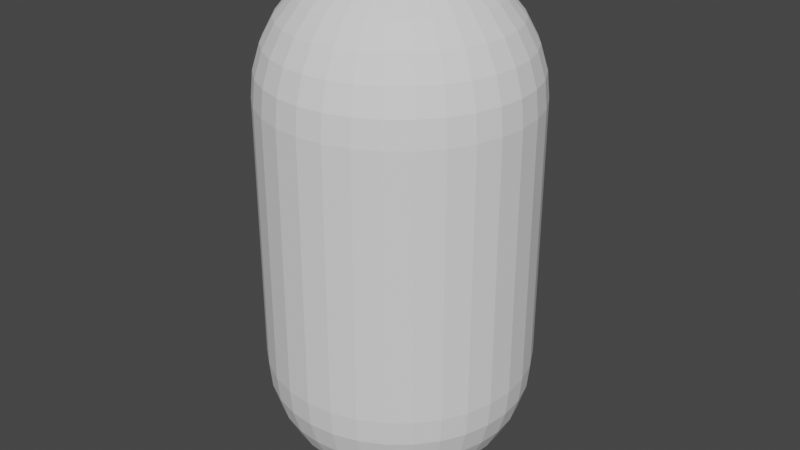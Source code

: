 # Source: Capsule.blend  (saved by Blender 2.81.16; exported with 4.5.12 LTS)
import bpy
from mathutils import Matrix  # noqa: F401  (used for matrix-valued properties, if any)

bpy.ops.wm.read_factory_settings(use_empty=True)
scene = bpy.context.scene
scene.name = 'Scene'

# ---- collections
col_collection = bpy.data.collections.new('Collection'); scene.collection.children.link(col_collection)

# ---- world
world_world = bpy.data.worlds.new('World'); scene.world = world_world
world_world.use_nodes = True; world_world.node_tree.nodes.clear()
_N = world_world.node_tree.nodes; _L = world_world.node_tree.links
n0 = _N.new('ShaderNodeOutputWorld'); n0.name = 'World Output'; n0.location = (300, 300)
n1 = _N.new('ShaderNodeBackground'); n1.name = 'Background'; n1.location = (10, 300)
n1.inputs[0].default_value = (0.05088, 0.05088, 0.05088, 1.0)
_L.new(n1.outputs[0], n0.inputs[0])
n0.is_active_output = True
world_world.color = (0.05088, 0.05088, 0.05088)
world_world.use_sun_shadow = False
world_world.sun_shadow_jitter_overblur = 0.0

# ---- meshes
me_sphere = bpy.data.meshes.new('Sphere')
me_sphere.from_pydata([(0.0, 0.1951, 0.9808), (0.0, 0.3827, 0.9239), (0.0, 0.5556, 0.8315), (0.0, 0.7071, 0.7071), (0.0, 0.8315, 0.5556), (0.0, 0.9239, 0.3827), (0.0, 0.9808, 0.1951), (0.0, 1.0, 7.55e-08), (0.03806, 0.1913, 0.9808), (0.07466, 0.3753, 0.9239), (0.1084, 0.5449, 0.8315), (0.1379, 0.6935, 0.7071), (0.1622, 0.8155, 0.5556), (0.1802, 0.9061, 0.3827), (0.1913, 0.9619, 0.1951), (0.1951, 0.9808, 7.55e-08), (0.07466, 0.1802, 0.9808), (0.1464, 0.3536, 0.9239), (0.2126, 0.5133, 0.8315), (0.2706, 0.6533, 0.7071), (0.3182, 0.7682, 0.5556), (0.3536, 0.8536, 0.3827), (0.3753, 0.9061, 0.1951), (0.3827, 0.9239, 7.55e-08), (0.1084, 0.1622, 0.9808), (0.2126, 0.3182, 0.9239), (0.3087, 0.4619, 0.8315), (0.3928, 0.5879, 0.7071), (0.4619, 0.6913, 0.5556), (0.5133, 0.7682, 0.3827), (0.5449, 0.8155, 0.1951), (0.5556, 0.8315, 7.55e-08), (0.1379, 0.1379, 0.9808), (0.2706, 0.2706, 0.9239), (0.3928, 0.3928, 0.8315), (0.5, 0.5, 0.7071), (0.5879, 0.5879, 0.5556), (0.6533, 0.6533, 0.3827), (0.6935, 0.6935, 0.1951), (0.7071, 0.7071, 7.55e-08), (0.1622, 0.1084, 0.9808), (0.3182, 0.2126, 0.9239), (0.4619, 0.3087, 0.8315), (0.5879, 0.3928, 0.7071), (0.6913, 0.4619, 0.5556), (0.7682, 0.5133, 0.3827), (0.8155, 0.5449, 0.1951), (0.8315, 0.5556, 7.55e-08), (0.1802, 0.07466, 0.9808), (0.3536, 0.1464, 0.9239), (0.5133, 0.2126, 0.8315), (0.6533, 0.2706, 0.7071), (0.7682, 0.3182, 0.5556), (0.8536, 0.3536, 0.3827), (0.9061, 0.3753, 0.1951), (0.9239, 0.3827, 7.55e-08), (0.1913, 0.03806, 0.9808), (0.3753, 0.07466, 0.9239), (0.5449, 0.1084, 0.8315), (0.6935, 0.1379, 0.7071), (0.8155, 0.1622, 0.5556), (0.9061, 0.1802, 0.3827), (0.9619, 0.1913, 0.1951), (0.9808, 0.1951, 7.55e-08), (0.1951, -3.266e-07, 0.9808), (0.3827, -3.192e-07, 0.9239), (0.5556, -3.117e-07, 0.8315), (0.7071, -3.192e-07, 0.7071), (0.8315, -3.341e-07, 0.5556), (0.9239, -2.745e-07, 0.3827), (0.9808, -3.937e-07, 0.1951), (1.0, -3.788e-07, 7.55e-08), (0.1913, -0.03806, 0.9808), (0.3753, -0.07466, 0.9239), (0.5449, -0.1084, 0.8315), (0.6935, -0.138, 0.7071), (0.8155, -0.1622, 0.5556), (0.9061, -0.1802, 0.3827), (0.9619, -0.1913, 0.1951), (0.9808, -0.1951, 7.55e-08), (0.1802, -0.07466, 0.9808), (0.3536, -0.1464, 0.9239), (0.5133, -0.2126, 0.8315), (0.6533, -0.2706, 0.7071), (0.7682, -0.3182, 0.5556), (0.8536, -0.3536, 0.3827), (0.9061, -0.3753, 0.1951), (0.9239, -0.3827, 7.55e-08), (0.1622, -0.1084, 0.9808), (0.3182, -0.2126, 0.9239), (0.4619, -0.3087, 0.8315), (0.5879, -0.3928, 0.7071), (0.6913, -0.4619, 0.5556), (0.7682, -0.5133, 0.3827), (0.8155, -0.5449, 0.1951), (0.8315, -0.5556, 7.55e-08), (0.1379, -0.138, 0.9808), (0.2706, -0.2706, 0.9239), (0.3928, -0.3928, 0.8315), (0.5, -0.5, 0.7071), (0.5879, -0.5879, 0.5556), (0.6533, -0.6533, 0.3827), (0.6935, -0.6935, 0.1951), (0.7071, -0.7071, 7.55e-08), (0.1084, -0.1622, 0.9808), (0.2126, -0.3182, 0.9239), (0.3087, -0.4619, 0.8315), (0.3928, -0.5879, 0.7071), (0.4619, -0.6913, 0.5556), (0.5133, -0.7682, 0.3827), (0.5449, -0.8155, 0.1951), (0.5556, -0.8315, 7.55e-08), (0.07466, -0.1802, 0.9808), (0.1464, -0.3536, 0.9239), (0.2126, -0.5133, 0.8315), (0.2706, -0.6533, 0.7071), (0.3182, -0.7682, 0.5556), (0.3536, -0.8536, 0.3827), (0.3753, -0.9061, 0.1951), (0.3827, -0.9239, 7.55e-08), (0.03806, -0.1913, 0.9808), (0.07466, -0.3753, 0.9239), (0.1084, -0.5449, 0.8315), (0.1379, -0.6935, 0.7071), (0.1622, -0.8155, 0.5556), (0.1802, -0.9061, 0.3827), (0.1913, -0.9619, 0.1951), (0.1951, -0.9808, 7.55e-08), (-7.212e-09, -0.1951, 0.9808), (4.122e-08, -0.3827, 0.9239), (2.632e-08, -0.5556, 0.8315), (-2.584e-08, -0.7071, 0.7071), (-8.544e-08, -0.8315, 0.5556), (6.357e-08, -0.9239, 0.3827), (-8.544e-08, -0.9808, 0.1951), (-1.003e-07, -1.0, 7.55e-08), (-0.03806, -0.1913, 0.9808), (-0.07466, -0.3753, 0.9239), (-0.1084, -0.5449, 0.8315), (-0.1379, -0.6935, 0.7071), (-0.1622, -0.8155, 0.5556), (-0.1802, -0.9061, 0.3827), (-0.1913, -0.9619, 0.1951), (-0.1951, -0.9808, 7.55e-08), (-0.07466, -0.1802, 0.9808), (-0.1464, -0.3536, 0.9239), (-0.2126, -0.5133, 0.8315), (-0.2706, -0.6533, 0.7071), (-0.3182, -0.7682, 0.5556), (-0.3536, -0.8536, 0.3827), (-0.3753, -0.9061, 0.1951), (-0.3827, -0.9239, 7.55e-08), (-0.1084, -0.1622, 0.9808), (-0.2126, -0.3182, 0.9239), (-0.3087, -0.4619, 0.8315), (-0.3928, -0.5879, 0.7071), (-0.4619, -0.6913, 0.5556), (-0.5133, -0.7682, 0.3827), (-0.5449, -0.8155, 0.1951), (-0.5556, -0.8315, 7.55e-08), (-2.304e-07, -5.562e-07, 1.0), (-0.1379, -0.138, 0.9808), (-0.2706, -0.2706, 0.9239), (-0.3928, -0.3928, 0.8315), (-0.5, -0.5, 0.7071), (-0.5879, -0.5879, 0.5556), (-0.6533, -0.6533, 0.3827), (-0.6935, -0.6935, 0.1951), (-0.7071, -0.7071, 7.55e-08), (-0.1622, -0.1084, 0.9808), (-0.3182, -0.2126, 0.9239), (-0.4619, -0.3087, 0.8315), (-0.5879, -0.3928, 0.7071), (-0.6913, -0.4619, 0.5556), (-0.7682, -0.5133, 0.3827), (-0.8155, -0.5449, 0.1951), (-0.8315, -0.5556, 7.55e-08), (-0.1802, -0.07466, 0.9808), (-0.3536, -0.1464, 0.9239), (-0.5133, -0.2126, 0.8315), (-0.6533, -0.2706, 0.7071), (-0.7682, -0.3182, 0.5556), (-0.8536, -0.3536, 0.3827), (-0.9061, -0.3753, 0.1951), (-0.9239, -0.3827, 7.55e-08), (-0.1913, -0.03806, 0.9808), (-0.3753, -0.07466, 0.9239), (-0.5449, -0.1084, 0.8315), (-0.6935, -0.1379, 0.7071), (-0.8155, -0.1622, 0.5556), (-0.9061, -0.1802, 0.3827), (-0.9619, -0.1913, 0.1951), (-0.9808, -0.1951, 7.55e-08), (-0.1951, -3.117e-07, 0.9808), (-0.3827, -2.819e-07, 0.9239), (-0.5556, -2.819e-07, 0.8315), (-0.7071, -1.851e-07, 0.7071), (-0.8315, -1.404e-07, 0.5556), (-0.9239, -3.192e-07, 0.3827), (-0.9808, -9.567e-08, 0.1951), (-1.0, -1.404e-07, 7.55e-08), (-0.1913, 0.03806, 0.9808), (-0.3753, 0.07466, 0.9239), (-0.5449, 0.1084, 0.8315), (-0.6935, 0.1379, 0.7071), (-0.8155, 0.1622, 0.5556), (-0.9061, 0.1802, 0.3827), (-0.9619, 0.1913, 0.1951), (-0.9808, 0.1951, 7.55e-08), (-0.1802, 0.07466, 0.9808), (-0.3536, 0.1464, 0.9239), (-0.5133, 0.2126, 0.8315), (-0.6533, 0.2706, 0.7071), (-0.7682, 0.3182, 0.5556), (-0.8536, 0.3536, 0.3827), (-0.9061, 0.3753, 0.1951), (-0.9239, 0.3827, 7.55e-08), (-0.1622, 0.1084, 0.9808), (-0.3182, 0.2126, 0.9239), (-0.4619, 0.3087, 0.8315), (-0.5879, 0.3928, 0.7071), (-0.6913, 0.4619, 0.5556), (-0.7682, 0.5133, 0.3827), (-0.8155, 0.5449, 0.1951), (-0.8315, 0.5556, 7.55e-08), (-0.1379, 0.1379, 0.9808), (-0.2706, 0.2706, 0.9239), (-0.3928, 0.3928, 0.8315), (-0.5, 0.5, 0.7071), (-0.5879, 0.5879, 0.5556), (-0.6533, 0.6533, 0.3827), (-0.6935, 0.6935, 0.1951), (-0.7071, 0.7071, 7.55e-08), (-0.1084, 0.1622, 0.9808), (-0.2126, 0.3182, 0.9239), (-0.3087, 0.4619, 0.8315), (-0.3928, 0.5879, 0.7071), (-0.4619, 0.6913, 0.5556), (-0.5133, 0.7682, 0.3827), (-0.5449, 0.8155, 0.1951), (-0.5556, 0.8315, 7.55e-08), (-0.07466, 0.1802, 0.9808), (-0.1464, 0.3536, 0.9239), (-0.2126, 0.5133, 0.8315), (-0.2706, 0.6533, 0.7071), (-0.3182, 0.7682, 0.5556), (-0.3536, 0.8536, 0.3827), (-0.3753, 0.9061, 0.1951), (-0.3827, 0.9239, 7.55e-08), (-0.03806, 0.1913, 0.9808), (-0.07466, 0.3753, 0.9239), (-0.1084, 0.5449, 0.8315), (-0.1379, 0.6935, 0.7071), (-0.1622, 0.8155, 0.5556), (-0.1802, 0.9061, 0.3827), (-0.1913, 0.9619, 0.1951), (-0.1951, 0.9808, 7.55e-08), (0.0, 1.0, -2.0), (0.0, 0.9808, -2.195), (0.0, 0.5556, -2.831), (0.1951, 0.9808, -2.0), (0.1913, 0.9619, -2.195), (0.1802, 0.9061, -2.383), (0.1622, 0.8155, -2.556), (0.1379, 0.6935, -2.707), (0.1084, 0.5449, -2.831), (0.07466, 0.3753, -2.924), (0.03806, 0.1913, -2.981), (0.3827, 0.9239, -2.0), (0.3753, 0.9061, -2.195), (0.3536, 0.8536, -2.383), (0.3182, 0.7682, -2.556), (0.2706, 0.6533, -2.707), (0.2126, 0.5133, -2.831), (0.1464, 0.3536, -2.924), (0.07466, 0.1802, -2.981), (0.5556, 0.8315, -2.0), (0.5449, 0.8155, -2.195), (0.5133, 0.7682, -2.383), (0.4619, 0.6913, -2.556), (0.3928, 0.5879, -2.707), (0.3087, 0.4619, -2.831), (0.2126, 0.3182, -2.924), (0.1084, 0.1622, -2.981), (0.7071, 0.7071, -2.0), (0.6935, 0.6935, -2.195), (0.6533, 0.6533, -2.383), (0.5879, 0.5879, -2.556), (0.5, 0.5, -2.707), (0.3928, 0.3928, -2.831), (0.2706, 0.2706, -2.924), (0.1379, 0.1379, -2.981), (0.8315, 0.5556, -2.0), (0.8155, 0.5449, -2.195), (0.7682, 0.5133, -2.383), (0.6913, 0.4619, -2.556), (0.5879, 0.3928, -2.707), (0.4619, 0.3087, -2.831), (0.3182, 0.2126, -2.924), (0.1622, 0.1084, -2.981), (0.9239, 0.3827, -2.0), (0.9061, 0.3753, -2.195), (0.8536, 0.3536, -2.383), (0.7682, 0.3182, -2.556), (0.6533, 0.2706, -2.707), (0.5133, 0.2126, -2.831), (0.3536, 0.1464, -2.924), (0.1802, 0.07466, -2.981), (0.9808, 0.1951, -2.0), (0.9619, 0.1913, -2.195), (0.9061, 0.1802, -2.383), (0.8155, 0.1622, -2.556), (0.6935, 0.1379, -2.707), (0.5449, 0.1084, -2.831), (0.3753, 0.07466, -2.924), (0.1913, 0.03806, -2.981), (1.0, -3.788e-07, -2.0), (0.9808, -3.937e-07, -2.195), (0.9239, -2.298e-07, -2.383), (0.8315, -3.341e-07, -2.556), (0.7071, -3.192e-07, -2.707), (0.5556, -3.415e-07, -2.831), (0.3827, -3.043e-07, -2.924), (0.1951, -3.08e-07, -2.981), (0.9808, -0.1951, -2.0), (0.9619, -0.1913, -2.195), (0.9061, -0.1802, -2.383), (0.8155, -0.1622, -2.556), (0.6935, -0.138, -2.707), (0.5449, -0.1084, -2.831), (0.3753, -0.07466, -2.924), (0.1913, -0.03806, -2.981), (0.9239, -0.3827, -2.0), (0.9061, -0.3753, -2.195), (0.8536, -0.3536, -2.383), (0.7682, -0.3182, -2.556), (0.6533, -0.2706, -2.707), (0.5133, -0.2126, -2.831), (0.3536, -0.1464, -2.924), (0.1802, -0.07466, -2.981), (0.8315, -0.5556, -2.0), (0.8155, -0.5449, -2.195), (0.7682, -0.5133, -2.383), (0.6913, -0.4619, -2.556), (0.5879, -0.3928, -2.707), (0.4619, -0.3087, -2.831), (0.3182, -0.2126, -2.924), (0.1622, -0.1084, -2.981), (0.7071, -0.7071, -2.0), (0.6935, -0.6935, -2.195), (0.6533, -0.6533, -2.383), (0.5879, -0.5879, -2.556), (0.5, -0.5, -2.707), (0.3928, -0.3928, -2.831), (0.2706, -0.2706, -2.924), (0.1379, -0.138, -2.981), (0.5556, -0.8315, -2.0), (0.5449, -0.8155, -2.195), (0.5133, -0.7682, -2.383), (0.4619, -0.6913, -2.556), (0.3928, -0.5879, -2.707), (0.3087, -0.4619, -2.831), (0.2126, -0.3182, -2.924), (0.1084, -0.1622, -2.981), (0.0, -3.258e-07, -3.0), (0.3827, -0.9239, -2.0), (0.3753, -0.9061, -2.195), (0.3536, -0.8536, -2.383), (0.3182, -0.7682, -2.556), (0.2706, -0.6533, -2.707), (0.2126, -0.5133, -2.831), (0.1464, -0.3536, -2.924), (0.07466, -0.1802, -2.981), (0.1951, -0.9808, -2.0), (0.1913, -0.9619, -2.195), (0.1802, -0.9061, -2.383), (0.1622, -0.8155, -2.556), (0.1379, -0.6935, -2.707), (0.1084, -0.5449, -2.831), (0.07466, -0.3753, -2.924), (0.03806, -0.1913, -2.981), (-1.003e-07, -1.0, -2.0), (-8.544e-08, -0.9808, -2.195), (6.357e-08, -0.9239, -2.383), (-8.544e-08, -0.8315, -2.556), (-2.584e-08, -0.7071, -2.707), (-1.094e-08, -0.5556, -2.831), (3.964e-09, -0.3827, -2.924), (3.964e-09, -0.1951, -2.981), (-0.1951, -0.9808, -2.0), (-0.1913, -0.9619, -2.195), (-0.1802, -0.9061, -2.383), (-0.1622, -0.8155, -2.556), (-0.1379, -0.6935, -2.707), (-0.1084, -0.5449, -2.831), (-0.07466, -0.3753, -2.924), (-0.03806, -0.1913, -2.981), (-0.3827, -0.9239, -2.0), (-0.3753, -0.9061, -2.195), (-0.3536, -0.8536, -2.383), (-0.3182, -0.7682, -2.556), (-0.2706, -0.6533, -2.707), (-0.2126, -0.5133, -2.831), (-0.1464, -0.3536, -2.924), (-0.07466, -0.1802, -2.981), (-0.5556, -0.8315, -2.0), (-0.5449, -0.8155, -2.195), (-0.5133, -0.7682, -2.383), (-0.4619, -0.6913, -2.556), (-0.3928, -0.5879, -2.707), (-0.3087, -0.4619, -2.831), (-0.2126, -0.3182, -2.924), (-0.1084, -0.1622, -2.981), (-0.7071, -0.7071, -2.0), (-0.6935, -0.6935, -2.195), (-0.6533, -0.6533, -2.383), (-0.5879, -0.5879, -2.556), (-0.5, -0.5, -2.707), (-0.3928, -0.3928, -2.831), (-0.2706, -0.2706, -2.924), (-0.1379, -0.1379, -2.981), (-0.8315, -0.5556, -2.0), (-0.8155, -0.5449, -2.195), (-0.7682, -0.5133, -2.383), (-0.6913, -0.4619, -2.556), (-0.5879, -0.3928, -2.707), (-0.4619, -0.3087, -2.831), (-0.3182, -0.2126, -2.924), (-0.1622, -0.1084, -2.981), (-0.9239, -0.3827, -2.0), (-0.9061, -0.3753, -2.195), (-0.8536, -0.3536, -2.383), (-0.7682, -0.3182, -2.556), (-0.6533, -0.2706, -2.707), (-0.5133, -0.2126, -2.831), (-0.3536, -0.1464, -2.924), (-0.1802, -0.07466, -2.981), (-0.9808, -0.1951, -2.0), (-0.9619, -0.1913, -2.195), (-0.9061, -0.1802, -2.383), (-0.8155, -0.1622, -2.556), (-0.6935, -0.1379, -2.707), (-0.5449, -0.1084, -2.831), (-0.3753, -0.07466, -2.924), (-0.1913, -0.03806, -2.981), (-1.0, -1.404e-07, -2.0), (-0.9808, -9.567e-08, -2.195), (-0.9239, -3.192e-07, -2.383), (-0.8315, -1.404e-07, -2.556), (-0.7071, -1.851e-07, -2.707), (-0.5556, -2.596e-07, -2.831), (-0.3827, -2.521e-07, -2.924), (-0.1951, -3.155e-07, -2.981), (-0.9808, 0.1951, -2.0), (-0.9619, 0.1913, -2.195), (-0.9061, 0.1802, -2.383), (-0.8155, 0.1622, -2.556), (-0.6935, 0.1379, -2.707), (-0.5449, 0.1084, -2.831), (-0.3753, 0.07466, -2.924), (-0.1913, 0.03806, -2.981), (-0.9239, 0.3827, -2.0), (-0.9061, 0.3753, -2.195), (-0.8536, 0.3536, -2.383), (-0.7682, 0.3182, -2.556), (-0.6533, 0.2706, -2.707), (-0.5133, 0.2126, -2.831), (-0.3536, 0.1464, -2.924), (-0.1802, 0.07466, -2.981), (-0.8315, 0.5556, -2.0), (-0.8155, 0.5449, -2.195), (-0.7682, 0.5133, -2.383), (-0.6913, 0.4619, -2.556), (-0.5879, 0.3928, -2.707), (-0.4619, 0.3087, -2.831), (-0.3182, 0.2126, -2.924), (-0.1622, 0.1084, -2.981), (-0.7071, 0.7071, -2.0), (-0.6935, 0.6935, -2.195), (-0.6533, 0.6533, -2.383), (-0.5879, 0.5879, -2.556), (-0.5, 0.5, -2.707), (-0.3928, 0.3928, -2.831), (-0.2706, 0.2706, -2.924), (-0.1379, 0.1379, -2.981), (-0.5556, 0.8315, -2.0), (-0.5449, 0.8155, -2.195), (-0.5133, 0.7682, -2.383), (-0.4619, 0.6913, -2.556), (-0.3928, 0.5879, -2.707), (-0.3087, 0.4619, -2.831), (-0.2126, 0.3182, -2.924), (-0.1084, 0.1622, -2.981), (-0.3827, 0.9239, -2.0), (-0.3753, 0.9061, -2.195), (-0.3536, 0.8536, -2.383), (-0.3182, 0.7682, -2.556), (-0.2706, 0.6533, -2.707), (-0.2126, 0.5133, -2.831), (-0.1464, 0.3536, -2.924), (-0.07466, 0.1802, -2.981), (-0.1951, 0.9808, -2.0), (-0.1913, 0.9619, -2.195), (-0.1802, 0.9061, -2.383), (-0.1622, 0.8155, -2.556), (-0.1379, 0.6935, -2.707), (-0.1084, 0.5449, -2.831), (-0.07466, 0.3753, -2.924), (-0.03806, 0.1913, -2.981), (6.357e-08, 0.9239, -2.383), (2.722e-07, 0.8315, -2.556), (1.53e-07, 0.7071, -2.707), (7.847e-08, 0.3827, -2.924), (1.514e-08, 0.1951, -2.981)], [], [(3, 2, 10, 11), (4, 3, 11, 12), (5, 4, 12, 13), (6, 5, 13, 14), (7, 6, 14, 15), (0, 160, 8), (1, 0, 8, 9), (2, 1, 9, 10), (9, 8, 16, 17), (10, 9, 17, 18), (11, 10, 18, 19), (12, 11, 19, 20), (13, 12, 20, 21), (14, 13, 21, 22), (15, 14, 22, 23), (8, 160, 16), (21, 20, 28, 29), (22, 21, 29, 30), (23, 22, 30, 31), (16, 160, 24), (17, 16, 24, 25), (18, 17, 25, 26), (19, 18, 26, 27), (20, 19, 27, 28), (26, 25, 33, 34), (27, 26, 34, 35), (28, 27, 35, 36), (29, 28, 36, 37), (30, 29, 37, 38), (31, 30, 38, 39), (24, 160, 32), (25, 24, 32, 33), (38, 37, 45, 46), (39, 38, 46, 47), (32, 160, 40), (33, 32, 40, 41), (34, 33, 41, 42), (35, 34, 42, 43), (36, 35, 43, 44), (37, 36, 44, 45), (43, 42, 50, 51), (44, 43, 51, 52), (45, 44, 52, 53), (46, 45, 53, 54), (47, 46, 54, 55), (40, 160, 48), (41, 40, 48, 49), (42, 41, 49, 50), (55, 54, 62, 63), (48, 160, 56), (49, 48, 56, 57), (50, 49, 57, 58), (51, 50, 58, 59), (52, 51, 59, 60), (53, 52, 60, 61), (54, 53, 61, 62), (59, 58, 66, 67), (60, 59, 67, 68), (61, 60, 68, 69), (62, 61, 69, 70), (63, 62, 70, 71), (56, 160, 64), (57, 56, 64, 65), (58, 57, 65, 66), (71, 70, 78, 79), (64, 160, 72), (65, 64, 72, 73), (66, 65, 73, 74), (67, 66, 74, 75), (68, 67, 75, 76), (69, 68, 76, 77), (70, 69, 77, 78), (76, 75, 83, 84), (77, 76, 84, 85), (78, 77, 85, 86), (79, 78, 86, 87), (72, 160, 80), (73, 72, 80, 81), (74, 73, 81, 82), (75, 74, 82, 83), (80, 160, 88), (81, 80, 88, 89), (82, 81, 89, 90), (83, 82, 90, 91), (84, 83, 91, 92), (85, 84, 92, 93), (86, 85, 93, 94), (87, 86, 94, 95), (92, 91, 99, 100), (93, 92, 100, 101), (94, 93, 101, 102), (95, 94, 102, 103), (88, 160, 96), (89, 88, 96, 97), (90, 89, 97, 98), (91, 90, 98, 99), (97, 96, 104, 105), (98, 97, 105, 106), (99, 98, 106, 107), (100, 99, 107, 108), (101, 100, 108, 109), (102, 101, 109, 110), (103, 102, 110, 111), (96, 160, 104), (109, 108, 116, 117), (110, 109, 117, 118), (111, 110, 118, 119), (104, 160, 112), (105, 104, 112, 113), (106, 105, 113, 114), (107, 106, 114, 115), (108, 107, 115, 116), (114, 113, 121, 122), (115, 114, 122, 123), (116, 115, 123, 124), (117, 116, 124, 125), (118, 117, 125, 126), (119, 118, 126, 127), (112, 160, 120), (113, 112, 120, 121), (126, 125, 133, 134), (127, 126, 134, 135), (120, 160, 128), (121, 120, 128, 129), (122, 121, 129, 130), (123, 122, 130, 131), (124, 123, 131, 132), (125, 124, 132, 133), (130, 129, 137, 138), (131, 130, 138, 139), (132, 131, 139, 140), (133, 132, 140, 141), (134, 133, 141, 142), (135, 134, 142, 143), (128, 160, 136), (129, 128, 136, 137), (142, 141, 149, 150), (143, 142, 150, 151), (136, 160, 144), (137, 136, 144, 145), (138, 137, 145, 146), (139, 138, 146, 147), (140, 139, 147, 148), (141, 140, 148, 149), (147, 146, 154, 155), (148, 147, 155, 156), (149, 148, 156, 157), (150, 149, 157, 158), (151, 150, 158, 159), (144, 160, 152), (145, 144, 152, 153), (146, 145, 153, 154), (159, 158, 167, 168), (152, 160, 161), (153, 152, 161, 162), (154, 153, 162, 163), (155, 154, 163, 164), (156, 155, 164, 165), (157, 156, 165, 166), (158, 157, 166, 167), (164, 163, 171, 172), (165, 164, 172, 173), (166, 165, 173, 174), (167, 166, 174, 175), (168, 167, 175, 176), (161, 160, 169), (162, 161, 169, 170), (163, 162, 170, 171), (176, 175, 183, 184), (169, 160, 177), (170, 169, 177, 178), (171, 170, 178, 179), (172, 171, 179, 180), (173, 172, 180, 181), (174, 173, 181, 182), (175, 174, 182, 183), (181, 180, 188, 189), (182, 181, 189, 190), (183, 182, 190, 191), (184, 183, 191, 192), (177, 160, 185), (178, 177, 185, 186), (179, 178, 186, 187), (180, 179, 187, 188), (186, 185, 193, 194), (187, 186, 194, 195), (188, 187, 195, 196), (189, 188, 196, 197), (190, 189, 197, 198), (191, 190, 198, 199), (192, 191, 199, 200), (185, 160, 193), (198, 197, 205, 206), (199, 198, 206, 207), (200, 199, 207, 208), (193, 160, 201), (194, 193, 201, 202), (195, 194, 202, 203), (196, 195, 203, 204), (197, 196, 204, 205), (202, 201, 209, 210), (203, 202, 210, 211), (204, 203, 211, 212), (205, 204, 212, 213), (206, 205, 213, 214), (207, 206, 214, 215), (208, 207, 215, 216), (201, 160, 209), (214, 213, 221, 222), (215, 214, 222, 223), (216, 215, 223, 224), (209, 160, 217), (210, 209, 217, 218), (211, 210, 218, 219), (212, 211, 219, 220), (213, 212, 220, 221), (219, 218, 226, 227), (220, 219, 227, 228), (221, 220, 228, 229), (222, 221, 229, 230), (223, 222, 230, 231), (224, 223, 231, 232), (217, 160, 225), (218, 217, 225, 226), (127, 135, 381, 373), (231, 230, 238, 239), (63, 71, 316, 308), (232, 231, 239, 240), (225, 160, 233), (87, 95, 340, 332), (216, 224, 469, 461), (226, 225, 233, 234), (151, 159, 405, 397), (227, 226, 234, 235), (7, 15, 260, 257), (228, 227, 235, 236), (240, 248, 493, 485), (229, 228, 236, 237), (23, 31, 276, 268), (230, 229, 237, 238), (235, 234, 242, 243), (111, 119, 365, 356), (236, 235, 243, 244), (47, 55, 300, 292), (237, 236, 244, 245), (200, 208, 453, 445), (238, 237, 245, 246), (135, 143, 389, 381), (239, 238, 246, 247), (176, 184, 429, 421), (240, 239, 247, 248), (233, 160, 241), (224, 232, 477, 469), (31, 39, 284, 276), (234, 233, 241, 242), (256, 7, 257, 501), (247, 246, 254, 255), (184, 192, 437, 429), (248, 247, 255, 256), (241, 160, 249), (159, 168, 413, 405), (95, 103, 348, 340), (242, 241, 249, 250), (248, 256, 501, 493), (243, 242, 250, 251), (119, 127, 373, 365), (244, 243, 251, 252), (71, 79, 324, 316), (245, 244, 252, 253), (208, 216, 461, 453), (246, 245, 253, 254), (15, 23, 268, 260), (168, 176, 421, 413), (252, 251, 2, 3), (143, 151, 397, 389), (253, 252, 3, 4), (79, 87, 332, 324), (254, 253, 4, 5), (55, 63, 308, 300), (255, 254, 5, 6), (103, 111, 356, 348), (256, 255, 6, 7), (249, 160, 0), (232, 240, 485, 477), (192, 200, 445, 437), (250, 249, 0, 1), (39, 47, 292, 284), (251, 250, 1, 2), (510, 509, 262, 263), (511, 510, 263, 264), (259, 511, 264, 265), (512, 259, 265, 266), (513, 512, 266, 267), (364, 513, 267), (258, 257, 260, 261), (509, 258, 261, 262), (262, 261, 269, 270), (263, 262, 270, 271), (264, 263, 271, 272), (265, 264, 272, 273), (266, 265, 273, 274), (267, 266, 274, 275), (364, 267, 275), (261, 260, 268, 269), (274, 273, 281, 282), (275, 274, 282, 283), (364, 275, 283), (269, 268, 276, 277), (270, 269, 277, 278), (271, 270, 278, 279), (272, 271, 279, 280), (273, 272, 280, 281), (278, 277, 285, 286), (279, 278, 286, 287), (280, 279, 287, 288), (281, 280, 288, 289), (282, 281, 289, 290), (283, 282, 290, 291), (364, 283, 291), (277, 276, 284, 285), (290, 289, 297, 298), (291, 290, 298, 299), (364, 291, 299), (285, 284, 292, 293), (286, 285, 293, 294), (287, 286, 294, 295), (288, 287, 295, 296), (289, 288, 296, 297), (295, 294, 302, 303), (296, 295, 303, 304), (297, 296, 304, 305), (298, 297, 305, 306), (299, 298, 306, 307), (364, 299, 307), (293, 292, 300, 301), (294, 293, 301, 302), (307, 306, 314, 315), (364, 307, 315), (301, 300, 308, 309), (302, 301, 309, 310), (303, 302, 310, 311), (304, 303, 311, 312), (305, 304, 312, 313), (306, 305, 313, 314), (312, 311, 319, 320), (313, 312, 320, 321), (314, 313, 321, 322), (315, 314, 322, 323), (364, 315, 323), (309, 308, 316, 317), (310, 309, 317, 318), (311, 310, 318, 319), (364, 323, 331), (317, 316, 324, 325), (318, 317, 325, 326), (319, 318, 326, 327), (320, 319, 327, 328), (321, 320, 328, 329), (322, 321, 329, 330), (323, 322, 330, 331), (328, 327, 335, 336), (329, 328, 336, 337), (330, 329, 337, 338), (331, 330, 338, 339), (364, 331, 339), (325, 324, 332, 333), (326, 325, 333, 334), (327, 326, 334, 335), (364, 339, 347), (333, 332, 340, 341), (334, 333, 341, 342), (335, 334, 342, 343), (336, 335, 343, 344), (337, 336, 344, 345), (338, 337, 345, 346), (339, 338, 346, 347), (345, 344, 352, 353), (346, 345, 353, 354), (347, 346, 354, 355), (364, 347, 355), (341, 340, 348, 349), (342, 341, 349, 350), (343, 342, 350, 351), (344, 343, 351, 352), (349, 348, 356, 357), (350, 349, 357, 358), (351, 350, 358, 359), (352, 351, 359, 360), (353, 352, 360, 361), (354, 353, 361, 362), (355, 354, 362, 363), (364, 355, 363), (361, 360, 369, 370), (362, 361, 370, 371), (363, 362, 371, 372), (364, 363, 372), (357, 356, 365, 366), (358, 357, 366, 367), (359, 358, 367, 368), (360, 359, 368, 369), (367, 366, 374, 375), (368, 367, 375, 376), (369, 368, 376, 377), (370, 369, 377, 378), (371, 370, 378, 379), (372, 371, 379, 380), (364, 372, 380), (366, 365, 373, 374), (379, 378, 386, 387), (380, 379, 387, 388), (364, 380, 388), (374, 373, 381, 382), (375, 374, 382, 383), (376, 375, 383, 384), (377, 376, 384, 385), (378, 377, 385, 386), (384, 383, 391, 392), (385, 384, 392, 393), (386, 385, 393, 394), (387, 386, 394, 395), (388, 387, 395, 396), (364, 388, 396), (382, 381, 389, 390), (383, 382, 390, 391), (396, 395, 403, 404), (364, 396, 404), (390, 389, 397, 398), (391, 390, 398, 399), (392, 391, 399, 400), (393, 392, 400, 401), (394, 393, 401, 402), (395, 394, 402, 403), (400, 399, 407, 408), (401, 400, 408, 409), (402, 401, 409, 410), (403, 402, 410, 411), (404, 403, 411, 412), (364, 404, 412), (398, 397, 405, 406), (399, 398, 406, 407), (412, 411, 419, 420), (364, 412, 420), (406, 405, 413, 414), (407, 406, 414, 415), (408, 407, 415, 416), (409, 408, 416, 417), (410, 409, 417, 418), (411, 410, 418, 419), (417, 416, 424, 425), (418, 417, 425, 426), (419, 418, 426, 427), (420, 419, 427, 428), (364, 420, 428), (414, 413, 421, 422), (415, 414, 422, 423), (416, 415, 423, 424), (364, 428, 436), (422, 421, 429, 430), (423, 422, 430, 431), (424, 423, 431, 432), (425, 424, 432, 433), (426, 425, 433, 434), (427, 426, 434, 435), (428, 427, 435, 436), (433, 432, 440, 441), (434, 433, 441, 442), (435, 434, 442, 443), (436, 435, 443, 444), (364, 436, 444), (430, 429, 437, 438), (431, 430, 438, 439), (432, 431, 439, 440), (364, 444, 452), (438, 437, 445, 446), (439, 438, 446, 447), (440, 439, 447, 448), (441, 440, 448, 449), (442, 441, 449, 450), (443, 442, 450, 451), (444, 443, 451, 452), (450, 449, 457, 458), (451, 450, 458, 459), (452, 451, 459, 460), (364, 452, 460), (446, 445, 453, 454), (447, 446, 454, 455), (448, 447, 455, 456), (449, 448, 456, 457), (455, 454, 462, 463), (456, 455, 463, 464), (457, 456, 464, 465), (458, 457, 465, 466), (459, 458, 466, 467), (460, 459, 467, 468), (364, 460, 468), (454, 453, 461, 462), (467, 466, 474, 475), (468, 467, 475, 476), (364, 468, 476), (462, 461, 469, 470), (463, 462, 470, 471), (464, 463, 471, 472), (465, 464, 472, 473), (466, 465, 473, 474), (471, 470, 478, 479), (472, 471, 479, 480), (473, 472, 480, 481), (474, 473, 481, 482), (475, 474, 482, 483), (476, 475, 483, 484), (364, 476, 484), (470, 469, 477, 478), (483, 482, 490, 491), (484, 483, 491, 492), (364, 484, 492), (478, 477, 485, 486), (479, 478, 486, 487), (480, 479, 487, 488), (481, 480, 488, 489), (482, 481, 489, 490), (488, 487, 495, 496), (489, 488, 496, 497), (490, 489, 497, 498), (491, 490, 498, 499), (492, 491, 499, 500), (364, 492, 500), (486, 485, 493, 494), (487, 486, 494, 495), (500, 499, 507, 508), (364, 500, 508), (494, 493, 501, 502), (495, 494, 502, 503), (496, 495, 503, 504), (497, 496, 504, 505), (498, 497, 505, 506), (499, 498, 506, 507), (504, 503, 509, 510), (505, 504, 510, 511), (506, 505, 511, 259), (507, 506, 259, 512), (508, 507, 512, 513), (364, 508, 513), (502, 501, 257, 258), (503, 502, 258, 509)])
_uv = me_sphere.uv_layers.new(name='UVMap')
_uv.uv.foreach_set('vector', [0.6577, 0.722, 0.6454, 0.7494, 0.6291, 0.7408, 0.6369, 0.7111, 0.3131, 0.03105, 0.3226, 2.442e-08, 0.3435, 2.442e-08, 0.3376, 0.03105, 0.306, 0.06647, 0.3131, 0.03105, 0.3376, 0.03105, 0.3332, 0.06647, 0.3017, 0.1049, 0.306, 0.06647, 0.3332, 0.06647, 0.3305, 0.1049, 0.3002, 0.1449, 0.3017, 0.1049, 0.3305, 0.1049, 0.3296, 0.1449, 0.6169, 0.8145, 0.6019, 0.8498, 0.6112, 0.8115, 0.6316, 0.7806, 0.6169, 0.8145, 0.6112, 0.8115, 0.6204, 0.7747, 0.6454, 0.7494, 0.6316, 0.7806, 0.6204, 0.7747, 0.6291, 0.7408, 0.6204, 0.7747, 0.6112, 0.8115, 0.6051, 0.81, 0.6084, 0.7717, 0.6291, 0.7408, 0.6204, 0.7747, 0.6084, 0.7717, 0.6117, 0.7365, 0.6369, 0.7111, 0.6291, 0.7408, 0.6117, 0.7365, 0.6149, 0.7056, 0.3376, 0.03105, 0.3435, 2.442e-08, 0.3655, 1.221e-08, 0.3636, 0.03105, 0.3332, 0.06647, 0.3376, 0.03105, 0.3636, 0.03105, 0.3621, 0.06647, 0.3305, 0.1049, 0.3332, 0.06647, 0.3621, 0.06647, 0.3612, 0.1049, 0.3296, 0.1449, 0.3305, 0.1049, 0.3612, 0.1049, 0.3609, 0.1449, 0.6112, 0.8115, 0.6019, 0.8498, 0.6051, 0.81, 0.3621, 0.06647, 0.3636, 0.03105, 0.3901, 0.03105, 0.3915, 0.06647, 0.3612, 0.1049, 0.3621, 0.06647, 0.3915, 0.06647, 0.3924, 0.1049, 0.3609, 0.1449, 0.3612, 0.1049, 0.3924, 0.1049, 0.3927, 0.1449, 0.6051, 0.81, 0.6019, 0.8498, 0.5989, 0.81, 0.6084, 0.7717, 0.6051, 0.81, 0.5989, 0.81, 0.5962, 0.7717, 0.6117, 0.7365, 0.6084, 0.7717, 0.5962, 0.7717, 0.594, 0.7365, 0.6149, 0.7056, 0.6117, 0.7365, 0.594, 0.7365, 0.5924, 0.7056, 0.3636, 0.03105, 0.3655, 1.221e-08, 0.3881, 1.221e-08, 0.3901, 0.03105, 0.594, 0.7365, 0.5962, 0.7717, 0.5843, 0.7747, 0.5767, 0.7408, 0.5924, 0.7056, 0.594, 0.7365, 0.5767, 0.7408, 0.5703, 0.7111, 0.3901, 0.03105, 0.3881, 1.221e-08, 0.4102, 1.221e-08, 0.416, 0.03105, 0.3915, 0.06647, 0.3901, 0.03105, 0.416, 0.03105, 0.4204, 0.06647, 0.3924, 0.1049, 0.3915, 0.06647, 0.4204, 0.06647, 0.4231, 0.1049, 0.3927, 0.1449, 0.3924, 0.1049, 0.4231, 0.1049, 0.424, 0.1449, 0.5989, 0.81, 0.6019, 0.8498, 0.5928, 0.8115, 0.5962, 0.7717, 0.5989, 0.81, 0.5928, 0.8115, 0.5843, 0.7747, 0.4231, 0.1049, 0.4204, 0.06647, 0.4476, 0.06647, 0.4519, 0.1049, 0.424, 0.1449, 0.4231, 0.1049, 0.4519, 0.1049, 0.4534, 0.1449, 0.5928, 0.8115, 0.6019, 0.8498, 0.5871, 0.8145, 0.5843, 0.7747, 0.5928, 0.8115, 0.5871, 0.8145, 0.573, 0.7806, 0.5767, 0.7408, 0.5843, 0.7747, 0.573, 0.7806, 0.5604, 0.7494, 0.5703, 0.7111, 0.5767, 0.7408, 0.5604, 0.7494, 0.5495, 0.722, 0.416, 0.03105, 0.4102, 1.221e-08, 0.431, 1.221e-08, 0.4405, 0.03105, 0.4204, 0.06647, 0.416, 0.03105, 0.4405, 0.03105, 0.4476, 0.06647, 0.5495, 0.722, 0.5604, 0.7494, 0.5457, 0.7618, 0.5308, 0.7378, 0.4405, 0.03105, 0.431, 1.221e-08, 0.4497, 0.0, 0.4625, 0.03105, 0.4476, 0.06647, 0.4405, 0.03105, 0.4625, 0.03105, 0.472, 0.06647, 0.4519, 0.1049, 0.4476, 0.06647, 0.472, 0.06647, 0.4779, 0.1049, 0.4534, 0.1449, 0.4519, 0.1049, 0.4779, 0.1049, 0.4799, 0.1449, 0.5871, 0.8145, 0.6019, 0.8498, 0.5819, 0.8189, 0.573, 0.7806, 0.5871, 0.8145, 0.5819, 0.8189, 0.5629, 0.7892, 0.5604, 0.7494, 0.573, 0.7806, 0.5629, 0.7892, 0.5457, 0.7618, 0.2512, 0.5539, 0.2488, 0.5939, 0.2267, 0.5916, 0.2287, 0.5515, 0.5819, 0.8189, 0.6019, 0.8498, 0.5775, 0.8244, 0.5629, 0.7892, 0.5819, 0.8189, 0.5775, 0.8244, 0.5543, 0.8, 0.5457, 0.7618, 0.5629, 0.7892, 0.5543, 0.8, 0.5331, 0.7775, 0.5308, 0.7378, 0.5457, 0.7618, 0.5331, 0.7775, 0.5149, 0.7579, 0.5189, 0.7181, 0.5308, 0.7378, 0.5149, 0.7579, 0.5001, 0.7417, 0.2416, 0.6328, 0.23, 0.6691, 0.2113, 0.6672, 0.2208, 0.6306, 0.2488, 0.5939, 0.2416, 0.6328, 0.2208, 0.6306, 0.2267, 0.5916, 0.5149, 0.7579, 0.5331, 0.7775, 0.5233, 0.7961, 0.5024, 0.7815, 0.2113, 0.6672, 0.1985, 0.6997, 0.1798, 0.6984, 0.1893, 0.6656, 0.2208, 0.6306, 0.2113, 0.6672, 0.1893, 0.6656, 0.1964, 0.6289, 0.2267, 0.5916, 0.2208, 0.6306, 0.1964, 0.6289, 0.2007, 0.5897, 0.2287, 0.5515, 0.2267, 0.5916, 0.2007, 0.5897, 0.2022, 0.5496, 0.5775, 0.8244, 0.6019, 0.8498, 0.5741, 0.8309, 0.5543, 0.8, 0.5775, 0.8244, 0.5741, 0.8309, 0.5475, 0.8128, 0.5331, 0.7775, 0.5543, 0.8, 0.5475, 0.8128, 0.5233, 0.7961, 0.2022, 0.5496, 0.2007, 0.5897, 0.1719, 0.5885, 0.1728, 0.5483, 0.5741, 0.8309, 0.6019, 0.8498, 0.5717, 0.8382, 0.5475, 0.8128, 0.5741, 0.8309, 0.5717, 0.8382, 0.5429, 0.827, 0.5233, 0.7961, 0.5475, 0.8128, 0.5429, 0.827, 0.5166, 0.8167, 0.5024, 0.7815, 0.5233, 0.7961, 0.5166, 0.8167, 0.4937, 0.8077, 0.1893, 0.6656, 0.1798, 0.6984, 0.159, 0.6975, 0.1648, 0.6645, 0.1964, 0.6289, 0.1893, 0.6656, 0.1648, 0.6645, 0.1692, 0.6277, 0.2007, 0.5897, 0.1964, 0.6289, 0.1692, 0.6277, 0.1719, 0.5885, 0.1648, 0.6645, 0.159, 0.6975, 0.1369, 0.697, 0.1388, 0.664, 0.1692, 0.6277, 0.1648, 0.6645, 0.1388, 0.664, 0.1403, 0.6271, 0.1719, 0.5885, 0.1692, 0.6277, 0.1403, 0.6271, 0.1412, 0.5878, 0.1728, 0.5483, 0.1719, 0.5885, 0.1412, 0.5878, 0.1415, 0.5477, 0.5717, 0.8382, 0.6019, 0.8498, 0.5705, 0.8458, 0.5429, 0.827, 0.5717, 0.8382, 0.5705, 0.8458, 0.5405, 0.8421, 0.5166, 0.8167, 0.5429, 0.827, 0.5405, 0.8421, 0.5131, 0.8386, 0.4937, 0.8077, 0.5166, 0.8167, 0.5131, 0.8386, 0.4893, 0.8356, 0.5705, 0.8458, 0.6019, 0.8498, 0.5705, 0.8537, 0.5405, 0.8421, 0.5705, 0.8458, 0.5705, 0.8537, 0.5405, 0.8574, 0.5131, 0.8386, 0.5405, 0.8421, 0.5405, 0.8574, 0.5131, 0.8609, 0.4893, 0.8356, 0.5131, 0.8386, 0.5131, 0.8609, 0.4893, 0.864, 0.1388, 0.664, 0.1369, 0.697, 0.1143, 0.697, 0.1124, 0.664, 0.1403, 0.6271, 0.1388, 0.664, 0.1124, 0.664, 0.1109, 0.6271, 0.1412, 0.5878, 0.1403, 0.6271, 0.1109, 0.6271, 0.11, 0.5878, 0.1415, 0.5477, 0.1412, 0.5878, 0.11, 0.5878, 0.1097, 0.5477, 0.1124, 0.664, 0.1143, 0.697, 0.09225, 0.6975, 0.08639, 0.6645, 0.1109, 0.6271, 0.1124, 0.664, 0.08639, 0.6645, 0.08203, 0.6277, 0.11, 0.5878, 0.1109, 0.6271, 0.08203, 0.6277, 0.07934, 0.5885, 0.1097, 0.5477, 0.11, 0.5878, 0.07934, 0.5885, 0.07844, 0.5483, 0.5705, 0.8537, 0.6019, 0.8498, 0.5717, 0.8614, 0.5405, 0.8574, 0.5705, 0.8537, 0.5717, 0.8614, 0.5429, 0.8725, 0.5131, 0.8609, 0.5405, 0.8574, 0.5429, 0.8725, 0.5166, 0.8828, 0.4893, 0.864, 0.5131, 0.8609, 0.5166, 0.8828, 0.4937, 0.8918, 0.5429, 0.8725, 0.5717, 0.8614, 0.5741, 0.8686, 0.5475, 0.8867, 0.5166, 0.8828, 0.5429, 0.8725, 0.5475, 0.8867, 0.5233, 0.9034, 0.4937, 0.8918, 0.5166, 0.8828, 0.5233, 0.9034, 0.5024, 0.9181, 0.08639, 0.6645, 0.09225, 0.6975, 0.07144, 0.6984, 0.06192, 0.6656, 0.08203, 0.6277, 0.08639, 0.6645, 0.06192, 0.6656, 0.05484, 0.6289, 0.07934, 0.5885, 0.08203, 0.6277, 0.05484, 0.6289, 0.05048, 0.5897, 0.07844, 0.5483, 0.07934, 0.5885, 0.05048, 0.5897, 0.04901, 0.5496, 0.5717, 0.8614, 0.6019, 0.8498, 0.5741, 0.8686, 0.05484, 0.6289, 0.06192, 0.6656, 0.0399, 0.6672, 0.03037, 0.6306, 0.05048, 0.5897, 0.05484, 0.6289, 0.03037, 0.6306, 0.0245, 0.5916, 0.04901, 0.5496, 0.05048, 0.5897, 0.0245, 0.5916, 0.02252, 0.5515, 0.5741, 0.8686, 0.6019, 0.8498, 0.5775, 0.8751, 0.5475, 0.8867, 0.5741, 0.8686, 0.5775, 0.8751, 0.5543, 0.8995, 0.5233, 0.9034, 0.5475, 0.8867, 0.5543, 0.8995, 0.5331, 0.922, 0.5024, 0.9181, 0.5233, 0.9034, 0.5331, 0.922, 0.5149, 0.9417, 0.06192, 0.6656, 0.07144, 0.6984, 0.05271, 0.6998, 0.0399, 0.6672, 0.5331, 0.922, 0.5543, 0.8995, 0.5629, 0.9104, 0.5457, 0.9378, 0.5149, 0.9417, 0.5331, 0.922, 0.5457, 0.9378, 0.5308, 0.9618, 0.5001, 0.9578, 0.5149, 0.9417, 0.5308, 0.9618, 0.5189, 0.9814, 0.03037, 0.6306, 0.0399, 0.6672, 0.02117, 0.6691, 0.009561, 0.6328, 0.0245, 0.5916, 0.03037, 0.6306, 0.009561, 0.6328, 0.002413, 0.5939, 0.02252, 0.5515, 0.0245, 0.5916, 0.002413, 0.5939, 0.0, 0.5539, 0.5775, 0.8751, 0.6019, 0.8498, 0.5819, 0.8807, 0.5543, 0.8995, 0.5775, 0.8751, 0.5819, 0.8807, 0.5629, 0.9104, 0.5269, 0.1049, 0.5328, 0.06647, 0.5573, 0.06647, 0.5529, 0.1049, 0.5249, 0.1449, 0.5269, 0.1049, 0.5529, 0.1049, 0.5514, 0.1449, 0.5819, 0.8807, 0.6019, 0.8498, 0.5871, 0.885, 0.5629, 0.9104, 0.5819, 0.8807, 0.5871, 0.885, 0.573, 0.9189, 0.5457, 0.9378, 0.5629, 0.9104, 0.573, 0.9189, 0.5604, 0.9501, 0.5308, 0.9618, 0.5457, 0.9378, 0.5604, 0.9501, 0.5495, 0.9775, 0.5423, 0.03105, 0.5551, 4.885e-08, 0.5739, 1.221e-08, 0.5643, 0.03105, 0.5328, 0.06647, 0.5423, 0.03105, 0.5643, 0.03105, 0.5573, 0.06647, 0.5604, 0.9501, 0.573, 0.9189, 0.5843, 0.9248, 0.5767, 0.9587, 0.5495, 0.9775, 0.5604, 0.9501, 0.5767, 0.9587, 0.5703, 0.9884, 0.5643, 0.03105, 0.5739, 1.221e-08, 0.5947, 2.442e-08, 0.5888, 0.03105, 0.5573, 0.06647, 0.5643, 0.03105, 0.5888, 0.03105, 0.5844, 0.06647, 0.5529, 0.1049, 0.5573, 0.06647, 0.5844, 0.06647, 0.5818, 0.1049, 0.5514, 0.1449, 0.5529, 0.1049, 0.5818, 0.1049, 0.5808, 0.1449, 0.5871, 0.885, 0.6019, 0.8498, 0.5928, 0.888, 0.573, 0.9189, 0.5871, 0.885, 0.5928, 0.888, 0.5843, 0.9248, 0.5818, 0.1049, 0.5844, 0.06647, 0.6133, 0.06647, 0.6124, 0.1049, 0.5808, 0.1449, 0.5818, 0.1049, 0.6124, 0.1049, 0.6121, 0.1449, 0.5928, 0.888, 0.6019, 0.8498, 0.5989, 0.8895, 0.5843, 0.9248, 0.5928, 0.888, 0.5989, 0.8895, 0.5962, 0.9278, 0.5767, 0.9587, 0.5843, 0.9248, 0.5962, 0.9278, 0.594, 0.963, 0.5703, 0.9884, 0.5767, 0.9587, 0.594, 0.963, 0.5924, 0.9939, 0.5888, 0.03105, 0.5947, 2.442e-08, 0.6168, 2.442e-08, 0.6148, 0.03105, 0.5844, 0.06647, 0.5888, 0.03105, 0.6148, 0.03105, 0.6133, 0.06647, 0.5924, 0.9939, 0.594, 0.963, 0.6117, 0.963, 0.6149, 0.9939, 0.6148, 0.03105, 0.6168, 2.442e-08, 0.6393, 1.221e-08, 0.6413, 0.03105, 0.6133, 0.06647, 0.6148, 0.03105, 0.6413, 0.03105, 0.6427, 0.06647, 0.6124, 0.1049, 0.6133, 0.06647, 0.6427, 0.06647, 0.6436, 0.1049, 0.6121, 0.1449, 0.6124, 0.1049, 0.6436, 0.1049, 0.6439, 0.1449, 0.5989, 0.8895, 0.6019, 0.8498, 0.6051, 0.8895, 0.5962, 0.9278, 0.5989, 0.8895, 0.6051, 0.8895, 0.6084, 0.9278, 0.594, 0.963, 0.5962, 0.9278, 0.6084, 0.9278, 0.6117, 0.963, 0.6439, 0.1449, 0.6436, 0.1049, 0.6743, 0.1049, 0.6752, 0.1449, 0.6051, 0.8895, 0.6019, 0.8498, 0.6112, 0.888, 0.6084, 0.9278, 0.6051, 0.8895, 0.6112, 0.888, 0.6204, 0.9248, 0.6117, 0.963, 0.6084, 0.9278, 0.6204, 0.9248, 0.6291, 0.9587, 0.6149, 0.9939, 0.6117, 0.963, 0.6291, 0.9587, 0.6369, 0.9884, 0.6413, 0.03105, 0.6393, 1.221e-08, 0.6614, 1.221e-08, 0.6672, 0.03105, 0.6427, 0.06647, 0.6413, 0.03105, 0.6672, 0.03105, 0.6716, 0.06647, 0.6436, 0.1049, 0.6427, 0.06647, 0.6716, 0.06647, 0.6743, 0.1049, 0.6369, 0.9884, 0.6291, 0.9587, 0.6454, 0.9501, 0.6577, 0.9775, 0.6672, 0.03105, 0.6614, 1.221e-08, 0.6822, 0.0, 0.6917, 0.03105, 0.6716, 0.06647, 0.6672, 0.03105, 0.6917, 0.03105, 0.6988, 0.06647, 0.6743, 0.1049, 0.6716, 0.06647, 0.6988, 0.06647, 0.7031, 0.1049, 0.6752, 0.1449, 0.6743, 0.1049, 0.7031, 0.1049, 0.7046, 0.1449, 0.6112, 0.888, 0.6019, 0.8498, 0.6169, 0.885, 0.6204, 0.9248, 0.6112, 0.888, 0.6169, 0.885, 0.6316, 0.9189, 0.6291, 0.9587, 0.6204, 0.9248, 0.6316, 0.9189, 0.6454, 0.9501, 0.7046, 0.1449, 0.7031, 0.1049, 0.7291, 0.1049, 0.7311, 0.1449, 0.6169, 0.885, 0.6019, 0.8498, 0.6221, 0.8807, 0.6316, 0.9189, 0.6169, 0.885, 0.6221, 0.8807, 0.6418, 0.9104, 0.6454, 0.9501, 0.6316, 0.9189, 0.6418, 0.9104, 0.6601, 0.9378, 0.6577, 0.9775, 0.6454, 0.9501, 0.6601, 0.9378, 0.6765, 0.9618, 0.6682, 1.0, 0.6577, 0.9775, 0.6765, 0.9618, 0.6902, 0.9814, 0.6988, 0.06647, 0.6917, 0.03105, 0.7137, 0.03105, 0.7233, 0.06647, 0.7031, 0.1049, 0.6988, 0.06647, 0.7233, 0.06647, 0.7291, 0.1049, 0.6902, 0.9814, 0.6765, 0.9618, 0.6924, 0.9417, 0.7089, 0.9578, 0.7233, 0.06647, 0.7137, 0.03105, 0.7325, 0.03105, 0.7441, 0.06647, 0.7291, 0.1049, 0.7233, 0.06647, 0.7441, 0.06647, 0.7512, 0.1049, 1.0, 0.5546, 0.9976, 0.5946, 0.9755, 0.5946, 0.9775, 0.5546, 0.6221, 0.8807, 0.6019, 0.8498, 0.6265, 0.8751, 0.6418, 0.9104, 0.6221, 0.8807, 0.6265, 0.8751, 0.6504, 0.8995, 0.6601, 0.9378, 0.6418, 0.9104, 0.6504, 0.8995, 0.6726, 0.922, 0.6765, 0.9618, 0.6601, 0.9378, 0.6726, 0.922, 0.6924, 0.9417, 0.6504, 0.8995, 0.6265, 0.8751, 0.6299, 0.8686, 0.6571, 0.8867, 0.6726, 0.922, 0.6504, 0.8995, 0.6571, 0.8867, 0.6824, 0.9034, 0.6924, 0.9417, 0.6726, 0.922, 0.6824, 0.9034, 0.7049, 0.9181, 0.7089, 0.9578, 0.6924, 0.9417, 0.7049, 0.9181, 0.7236, 0.9301, 0.9696, 0.6331, 0.9601, 0.6685, 0.9381, 0.6685, 0.9452, 0.6331, 0.9755, 0.5946, 0.9696, 0.6331, 0.9452, 0.6331, 0.9495, 0.5946, 0.9775, 0.5546, 0.9755, 0.5946, 0.9495, 0.5946, 0.951, 0.5546, 0.6265, 0.8751, 0.6019, 0.8498, 0.6299, 0.8686, 0.9452, 0.6331, 0.9381, 0.6685, 0.9136, 0.6685, 0.918, 0.6331, 0.9495, 0.5946, 0.9452, 0.6331, 0.918, 0.6331, 0.9207, 0.5946, 0.951, 0.5546, 0.9495, 0.5946, 0.9207, 0.5946, 0.9216, 0.5546, 0.6299, 0.8686, 0.6019, 0.8498, 0.6323, 0.8614, 0.6571, 0.8867, 0.6299, 0.8686, 0.6323, 0.8614, 0.6618, 0.8725, 0.6824, 0.9034, 0.6571, 0.8867, 0.6618, 0.8725, 0.6892, 0.8828, 0.7049, 0.9181, 0.6824, 0.9034, 0.6892, 0.8828, 0.7135, 0.8918, 0.9381, 0.6685, 0.9286, 0.6995, 0.9077, 0.6995, 0.9136, 0.6685, 0.6618, 0.8725, 0.6323, 0.8614, 0.6335, 0.8537, 0.6642, 0.8574, 0.6892, 0.8828, 0.6618, 0.8725, 0.6642, 0.8574, 0.6927, 0.8609, 0.7135, 0.8918, 0.6892, 0.8828, 0.6927, 0.8609, 0.7179, 0.864, 0.9136, 0.6685, 0.9077, 0.6995, 0.8857, 0.6995, 0.8876, 0.6685, 0.918, 0.6331, 0.9136, 0.6685, 0.8876, 0.6685, 0.8891, 0.6331, 0.9207, 0.5946, 0.918, 0.6331, 0.8891, 0.6331, 0.89, 0.5946, 0.9216, 0.5546, 0.9207, 0.5946, 0.89, 0.5946, 0.8903, 0.5546, 0.6323, 0.8614, 0.6019, 0.8498, 0.6335, 0.8537, 0.8891, 0.6331, 0.8876, 0.6685, 0.8612, 0.6685, 0.8597, 0.6331, 0.89, 0.5946, 0.8891, 0.6331, 0.8597, 0.6331, 0.8588, 0.5946, 0.8903, 0.5546, 0.89, 0.5946, 0.8588, 0.5946, 0.8585, 0.5546, 0.6335, 0.8537, 0.6019, 0.8498, 0.6335, 0.8458, 0.6642, 0.8574, 0.6335, 0.8537, 0.6335, 0.8458, 0.6642, 0.8421, 0.6927, 0.8609, 0.6642, 0.8574, 0.6642, 0.8421, 0.6927, 0.8386, 0.7179, 0.864, 0.6927, 0.8609, 0.6927, 0.8386, 0.7179, 0.8356, 0.8876, 0.6685, 0.8857, 0.6995, 0.8631, 0.6995, 0.8612, 0.6685, 0.6927, 0.8386, 0.6642, 0.8421, 0.6618, 0.827, 0.6892, 0.8167, 0.7179, 0.8356, 0.6927, 0.8386, 0.6892, 0.8167, 0.7135, 0.8077, 0.8612, 0.6685, 0.8631, 0.6995, 0.841, 0.6995, 0.8352, 0.6685, 0.8597, 0.6331, 0.8612, 0.6685, 0.8352, 0.6685, 0.8308, 0.6331, 0.8588, 0.5946, 0.8597, 0.6331, 0.8308, 0.6331, 0.8281, 0.5946, 0.8585, 0.5546, 0.8588, 0.5946, 0.8281, 0.5946, 0.8272, 0.5546, 0.6335, 0.8458, 0.6019, 0.8498, 0.6323, 0.8382, 0.6642, 0.8421, 0.6335, 0.8458, 0.6323, 0.8382, 0.6618, 0.827, 0.5249, 0.1449, 0.5514, 0.1449, 0.5514, 0.5546, 0.5249, 0.5546, 0.8281, 0.5946, 0.8308, 0.6331, 0.8036, 0.6331, 0.7993, 0.5946, 0.2287, 0.5515, 0.2022, 0.5496, 0.2022, 0.1413, 0.2287, 0.1432, 0.8272, 0.5546, 0.8281, 0.5946, 0.7993, 0.5946, 0.7978, 0.5546, 0.6323, 0.8382, 0.6019, 0.8498, 0.6299, 0.8309, 0.1415, 0.5477, 0.1097, 0.5477, 0.1097, 0.1393, 0.1415, 0.1393, 0.8903, 0.5546, 0.8585, 0.5546, 0.8585, 0.1449, 0.8903, 0.1449, 0.6618, 0.827, 0.6323, 0.8382, 0.6299, 0.8309, 0.6571, 0.8128, 0.6121, 0.1449, 0.6439, 0.1449, 0.6439, 0.5546, 0.6121, 0.5546, 0.6892, 0.8167, 0.6618, 0.827, 0.6571, 0.8128, 0.6824, 0.7961, 0.3002, 0.1449, 0.3296, 0.1449, 0.3296, 0.5546, 0.3002, 0.5546, 0.7135, 0.8077, 0.6892, 0.8167, 0.6824, 0.7961, 0.7049, 0.7815, 0.7978, 0.5546, 0.7713, 0.5546, 0.7713, 0.1449, 0.7978, 0.1449, 0.8352, 0.6685, 0.841, 0.6995, 0.8202, 0.6995, 0.8107, 0.6685, 0.3609, 0.1449, 0.3927, 0.1449, 0.3927, 0.5546, 0.3609, 0.5546, 0.8308, 0.6331, 0.8352, 0.6685, 0.8107, 0.6685, 0.8036, 0.6331, 0.6824, 0.7961, 0.6571, 0.8128, 0.6504, 0.8, 0.6726, 0.7775, 0.04901, 0.5496, 0.02252, 0.5515, 0.02252, 0.1432, 0.04901, 0.1413, 0.7049, 0.7815, 0.6824, 0.7961, 0.6726, 0.7775, 0.6924, 0.7579, 0.4534, 0.1449, 0.4799, 0.1449, 0.4799, 0.5546, 0.4534, 0.5546, 0.7236, 0.7695, 0.7049, 0.7815, 0.6924, 0.7579, 0.7089, 0.7417, 0.951, 0.5546, 0.9216, 0.5546, 0.9216, 0.1449, 0.951, 0.1449, 0.8036, 0.6331, 0.8107, 0.6685, 0.7887, 0.6685, 0.7792, 0.6331, 0.5514, 0.1449, 0.5808, 0.1449, 0.5808, 0.5546, 0.5514, 0.5546, 0.7993, 0.5946, 0.8036, 0.6331, 0.7792, 0.6331, 0.7733, 0.5946, 0.7046, 0.1449, 0.7311, 0.1449, 0.7311, 0.5546, 0.7046, 0.5546, 0.7978, 0.5546, 0.7993, 0.5946, 0.7733, 0.5946, 0.7713, 0.5546, 0.6299, 0.8309, 0.6019, 0.8498, 0.6265, 0.8244, 0.8585, 0.5546, 0.8272, 0.5546, 0.8272, 0.1449, 0.8585, 0.1449, 0.3927, 0.1449, 0.424, 0.1449, 0.424, 0.5546, 0.3927, 0.5546, 0.6571, 0.8128, 0.6299, 0.8309, 0.6265, 0.8244, 0.6504, 0.8, 0.2737, 0.1449, 0.3002, 0.1449, 0.3002, 0.5546, 0.2737, 0.5546, 0.7733, 0.5946, 0.7792, 0.6331, 0.7584, 0.6331, 0.7512, 0.5946, 1.0, 0.5546, 0.9775, 0.5546, 0.9775, 0.1449, 1.0, 0.1449, 0.2512, 0.1449, 0.2536, 0.1049, 0.2757, 0.1049, 0.2737, 0.1449, 0.6265, 0.8244, 0.6019, 0.8498, 0.6221, 0.8189, 0.6439, 0.1449, 0.6752, 0.1449, 0.6752, 0.5546, 0.6439, 0.5546, 0.1097, 0.5477, 0.07844, 0.5483, 0.07844, 0.14, 0.1097, 0.1393, 0.6504, 0.8, 0.6265, 0.8244, 0.6221, 0.8189, 0.6418, 0.7892, 0.2512, 0.1449, 0.2737, 0.1449, 0.2737, 0.5546, 0.2512, 0.5546, 0.6726, 0.7775, 0.6504, 0.8, 0.6418, 0.7892, 0.6601, 0.7618, 0.5024, 0.1449, 0.5249, 0.1449, 0.5249, 0.5546, 0.5024, 0.5546, 0.6924, 0.7579, 0.6726, 0.7775, 0.6601, 0.7618, 0.6765, 0.7378, 0.2022, 0.5496, 0.1728, 0.5483, 0.1728, 0.14, 0.2022, 0.1413, 0.7089, 0.7417, 0.6924, 0.7579, 0.6765, 0.7378, 0.6902, 0.7181, 0.9216, 0.5546, 0.8903, 0.5546, 0.8903, 0.1449, 0.9216, 0.1449, 0.7792, 0.6331, 0.7887, 0.6685, 0.77, 0.6685, 0.7584, 0.6331, 0.3296, 0.1449, 0.3609, 0.1449, 0.3609, 0.5546, 0.3296, 0.5546, 0.6752, 0.1449, 0.7046, 0.1449, 0.7046, 0.5546, 0.6752, 0.5546, 0.6765, 0.7378, 0.6601, 0.7618, 0.6454, 0.7494, 0.6577, 0.722, 0.5808, 0.1449, 0.6121, 0.1449, 0.6121, 0.5546, 0.5808, 0.5546, 0.6902, 0.7181, 0.6765, 0.7378, 0.6577, 0.722, 0.6682, 0.6995, 0.1728, 0.5483, 0.1415, 0.5477, 0.1415, 0.1393, 0.1728, 0.14, 0.2816, 0.06647, 0.2911, 0.03105, 0.3131, 0.03105, 0.306, 0.06647, 0.4799, 0.1449, 0.5024, 0.1449, 0.5024, 0.5546, 0.4799, 0.5546, 0.2757, 0.1049, 0.2816, 0.06647, 0.306, 0.06647, 0.3017, 0.1049, 0.07844, 0.5483, 0.04901, 0.5496, 0.04901, 0.1413, 0.07844, 0.14, 0.2737, 0.1449, 0.2757, 0.1049, 0.3017, 0.1049, 0.3002, 0.1449, 0.6221, 0.8189, 0.6019, 0.8498, 0.6169, 0.8145, 0.8272, 0.5546, 0.7978, 0.5546, 0.7978, 0.1449, 0.8272, 0.1449, 0.9775, 0.5546, 0.951, 0.5546, 0.951, 0.1449, 0.9775, 0.1449, 0.6418, 0.7892, 0.6221, 0.8189, 0.6169, 0.8145, 0.6316, 0.7806, 0.424, 0.1449, 0.4534, 0.1449, 0.4534, 0.5546, 0.424, 0.5546, 0.6601, 0.7618, 0.6418, 0.7892, 0.6316, 0.7806, 0.6454, 0.7494, 0.3131, 0.6685, 0.306, 0.6331, 0.3332, 0.6331, 0.3376, 0.6685, 0.3226, 0.6995, 0.3131, 0.6685, 0.3376, 0.6685, 0.3435, 0.6995, 0.3294, 0.7494, 0.317, 0.722, 0.3378, 0.7111, 0.3457, 0.7408, 0.3432, 0.7806, 0.3294, 0.7494, 0.3457, 0.7408, 0.3544, 0.7747, 0.3578, 0.8145, 0.3432, 0.7806, 0.3544, 0.7747, 0.3636, 0.8115, 0.3729, 0.8498, 0.3578, 0.8145, 0.3636, 0.8115, 0.3017, 0.5946, 0.3002, 0.5546, 0.3296, 0.5546, 0.3305, 0.5946, 0.306, 0.6331, 0.3017, 0.5946, 0.3305, 0.5946, 0.3332, 0.6331, 0.3332, 0.6331, 0.3305, 0.5946, 0.3612, 0.5946, 0.3621, 0.6331, 0.3376, 0.6685, 0.3332, 0.6331, 0.3621, 0.6331, 0.3636, 0.6685, 0.3435, 0.6995, 0.3376, 0.6685, 0.3636, 0.6685, 0.3655, 0.6995, 0.3457, 0.7408, 0.3378, 0.7111, 0.3599, 0.7056, 0.3631, 0.7365, 0.3544, 0.7747, 0.3457, 0.7408, 0.3631, 0.7365, 0.3664, 0.7717, 0.3636, 0.8115, 0.3544, 0.7747, 0.3664, 0.7717, 0.3697, 0.81, 0.3729, 0.8498, 0.3636, 0.8115, 0.3697, 0.81, 0.3305, 0.5946, 0.3296, 0.5546, 0.3609, 0.5546, 0.3612, 0.5946, 0.3664, 0.7717, 0.3631, 0.7365, 0.3807, 0.7365, 0.3785, 0.7717, 0.3697, 0.81, 0.3664, 0.7717, 0.3785, 0.7717, 0.3759, 0.81, 0.3729, 0.8498, 0.3697, 0.81, 0.3759, 0.81, 0.3612, 0.5946, 0.3609, 0.5546, 0.3927, 0.5546, 0.3924, 0.5946, 0.3621, 0.6331, 0.3612, 0.5946, 0.3924, 0.5946, 0.3915, 0.6331, 0.3636, 0.6685, 0.3621, 0.6331, 0.3915, 0.6331, 0.3901, 0.6685, 0.3655, 0.6995, 0.3636, 0.6685, 0.3901, 0.6685, 0.3881, 0.6995, 0.3631, 0.7365, 0.3599, 0.7056, 0.3824, 0.7056, 0.3807, 0.7365, 0.3915, 0.6331, 0.3924, 0.5946, 0.4231, 0.5946, 0.4204, 0.6331, 0.3901, 0.6685, 0.3915, 0.6331, 0.4204, 0.6331, 0.416, 0.6685, 0.3881, 0.6995, 0.3901, 0.6685, 0.416, 0.6685, 0.4102, 0.6995, 0.3807, 0.7365, 0.3824, 0.7056, 0.4045, 0.7111, 0.3981, 0.7408, 0.3785, 0.7717, 0.3807, 0.7365, 0.3981, 0.7408, 0.3905, 0.7747, 0.3759, 0.81, 0.3785, 0.7717, 0.3905, 0.7747, 0.382, 0.8115, 0.3729, 0.8498, 0.3759, 0.81, 0.382, 0.8115, 0.3924, 0.5946, 0.3927, 0.5546, 0.424, 0.5546, 0.4231, 0.5946, 0.3905, 0.7747, 0.3981, 0.7408, 0.4144, 0.7494, 0.4017, 0.7806, 0.382, 0.8115, 0.3905, 0.7747, 0.4017, 0.7806, 0.3877, 0.8145, 0.3729, 0.8498, 0.382, 0.8115, 0.3877, 0.8145, 0.4231, 0.5946, 0.424, 0.5546, 0.4534, 0.5546, 0.4519, 0.5946, 0.4204, 0.6331, 0.4231, 0.5946, 0.4519, 0.5946, 0.4476, 0.6331, 0.416, 0.6685, 0.4204, 0.6331, 0.4476, 0.6331, 0.4405, 0.6685, 0.4102, 0.6995, 0.416, 0.6685, 0.4405, 0.6685, 0.431, 0.6995, 0.3981, 0.7408, 0.4045, 0.7111, 0.4253, 0.722, 0.4144, 0.7494, 0.4405, 0.6685, 0.4476, 0.6331, 0.472, 0.6331, 0.4625, 0.6685, 0.431, 0.6995, 0.4405, 0.6685, 0.4625, 0.6685, 0.4497, 0.6995, 0.4144, 0.7494, 0.4253, 0.722, 0.444, 0.7378, 0.4291, 0.7618, 0.4017, 0.7806, 0.4144, 0.7494, 0.4291, 0.7618, 0.4119, 0.7892, 0.3877, 0.8145, 0.4017, 0.7806, 0.4119, 0.7892, 0.3929, 0.8189, 0.3729, 0.8498, 0.3877, 0.8145, 0.3929, 0.8189, 0.4519, 0.5946, 0.4534, 0.5546, 0.4799, 0.5546, 0.4779, 0.5946, 0.4476, 0.6331, 0.4519, 0.5946, 0.4779, 0.5946, 0.472, 0.6331, 0.3929, 0.8189, 0.4119, 0.7892, 0.4205, 0.8, 0.3973, 0.8244, 0.3729, 0.8498, 0.3929, 0.8189, 0.3973, 0.8244, 0.4779, 0.5946, 0.4799, 0.5546, 0.5024, 0.5546, 0.5, 0.5946, 0.472, 0.6331, 0.4779, 0.5946, 0.5, 0.5946, 0.4929, 0.6331, 0.4625, 0.6685, 0.472, 0.6331, 0.4929, 0.6331, 0.4812, 0.6685, 0.444, 0.7378, 0.4559, 0.7181, 0.4746, 0.7417, 0.4599, 0.7579, 0.4291, 0.7618, 0.444, 0.7378, 0.4599, 0.7579, 0.4416, 0.7775, 0.4119, 0.7892, 0.4291, 0.7618, 0.4416, 0.7775, 0.4205, 0.8, 0.4599, 0.7579, 0.4746, 0.7417, 0.4893, 0.7695, 0.4724, 0.7815, 0.4416, 0.7775, 0.4599, 0.7579, 0.4724, 0.7815, 0.4515, 0.7961, 0.4205, 0.8, 0.4416, 0.7775, 0.4515, 0.7961, 0.4272, 0.8128, 0.3973, 0.8244, 0.4205, 0.8, 0.4272, 0.8128, 0.4007, 0.8309, 0.3729, 0.8498, 0.3973, 0.8244, 0.4007, 0.8309, 0.2267, 0.1036, 0.2287, 0.1432, 0.2022, 0.1413, 0.2007, 0.1018, 0.2208, 0.06605, 0.2267, 0.1036, 0.2007, 0.1018, 0.1964, 0.06432, 0.2113, 0.03199, 0.2208, 0.06605, 0.1964, 0.06432, 0.1893, 0.03043, 0.3729, 0.8498, 0.4007, 0.8309, 0.4031, 0.8382, 0.2007, 0.1018, 0.2022, 0.1413, 0.1728, 0.14, 0.1719, 0.1005, 0.1964, 0.06432, 0.2007, 0.1018, 0.1719, 0.1005, 0.1692, 0.06313, 0.1893, 0.03043, 0.1964, 0.06432, 0.1692, 0.06313, 0.1648, 0.02935, 0.1798, 0.001379, 0.1893, 0.03043, 0.1648, 0.02935, 0.159, 0.0004657, 0.4515, 0.7961, 0.4724, 0.7815, 0.481, 0.8077, 0.4582, 0.8167, 0.4272, 0.8128, 0.4515, 0.7961, 0.4582, 0.8167, 0.4319, 0.827, 0.4007, 0.8309, 0.4272, 0.8128, 0.4319, 0.827, 0.4031, 0.8382, 0.159, 0.0004657, 0.1648, 0.02935, 0.1388, 0.02881, 0.1369, 4.885e-08, 0.4582, 0.8167, 0.481, 0.8077, 0.4854, 0.8356, 0.4617, 0.8386, 0.4319, 0.827, 0.4582, 0.8167, 0.4617, 0.8386, 0.4343, 0.8421, 0.4031, 0.8382, 0.4319, 0.827, 0.4343, 0.8421, 0.4043, 0.8458, 0.3729, 0.8498, 0.4031, 0.8382, 0.4043, 0.8458, 0.1719, 0.1005, 0.1728, 0.14, 0.1415, 0.1393, 0.1412, 0.09984, 0.1692, 0.06313, 0.1719, 0.1005, 0.1412, 0.09984, 0.1403, 0.06252, 0.1648, 0.02935, 0.1692, 0.06313, 0.1403, 0.06252, 0.1388, 0.02881, 0.3729, 0.8498, 0.4043, 0.8458, 0.4043, 0.8537, 0.1412, 0.09984, 0.1415, 0.1393, 0.1097, 0.1393, 0.11, 0.09984, 0.1403, 0.06252, 0.1412, 0.09984, 0.11, 0.09984, 0.1109, 0.06252, 0.1388, 0.02881, 0.1403, 0.06252, 0.1109, 0.06252, 0.1124, 0.02881, 0.1369, 4.885e-08, 0.1388, 0.02881, 0.1124, 0.02881, 0.1143, 0.0, 0.4617, 0.8386, 0.4854, 0.8356, 0.4854, 0.864, 0.4617, 0.8609, 0.4343, 0.8421, 0.4617, 0.8386, 0.4617, 0.8609, 0.4343, 0.8574, 0.4043, 0.8458, 0.4343, 0.8421, 0.4343, 0.8574, 0.4043, 0.8537, 0.4617, 0.8609, 0.4854, 0.864, 0.481, 0.8918, 0.4582, 0.8828, 0.4343, 0.8574, 0.4617, 0.8609, 0.4582, 0.8828, 0.4319, 0.8725, 0.4043, 0.8537, 0.4343, 0.8574, 0.4319, 0.8725, 0.4031, 0.8614, 0.3729, 0.8498, 0.4043, 0.8537, 0.4031, 0.8614, 0.11, 0.09984, 0.1097, 0.1393, 0.07844, 0.14, 0.07934, 0.1005, 0.1109, 0.06252, 0.11, 0.09984, 0.07934, 0.1005, 0.08203, 0.06313, 0.1124, 0.02881, 0.1109, 0.06252, 0.08203, 0.06313, 0.08639, 0.02935, 0.1143, 0.0, 0.1124, 0.02881, 0.08639, 0.02935, 0.09225, 0.0004657, 0.07934, 0.1005, 0.07844, 0.14, 0.04901, 0.1413, 0.05048, 0.1018, 0.08203, 0.06313, 0.07934, 0.1005, 0.05048, 0.1018, 0.05484, 0.06432, 0.08639, 0.02935, 0.08203, 0.06313, 0.05484, 0.06432, 0.06192, 0.03043, 0.09225, 0.0004657, 0.08639, 0.02935, 0.06192, 0.03043, 0.07144, 0.001379, 0.4582, 0.8828, 0.481, 0.8918, 0.4724, 0.9181, 0.4515, 0.9034, 0.4319, 0.8725, 0.4582, 0.8828, 0.4515, 0.9034, 0.4272, 0.8867, 0.4031, 0.8614, 0.4319, 0.8725, 0.4272, 0.8867, 0.4007, 0.8686, 0.3729, 0.8498, 0.4031, 0.8614, 0.4007, 0.8686, 0.4515, 0.9034, 0.4724, 0.9181, 0.4599, 0.9417, 0.4416, 0.922, 0.4272, 0.8867, 0.4515, 0.9034, 0.4416, 0.922, 0.4205, 0.8995, 0.4007, 0.8686, 0.4272, 0.8867, 0.4205, 0.8995, 0.3973, 0.8751, 0.3729, 0.8498, 0.4007, 0.8686, 0.3973, 0.8751, 0.05048, 0.1018, 0.04901, 0.1413, 0.02252, 0.1432, 0.0245, 0.1036, 0.05484, 0.06432, 0.05048, 0.1018, 0.0245, 0.1036, 0.03037, 0.06605, 0.06192, 0.03043, 0.05484, 0.06432, 0.03037, 0.06605, 0.0399, 0.03199, 0.4724, 0.9181, 0.4893, 0.9301, 0.4746, 0.9578, 0.4599, 0.9417, 0.512, 0.6331, 0.5048, 0.5946, 0.5269, 0.5946, 0.5328, 0.6331, 0.5236, 0.6685, 0.512, 0.6331, 0.5328, 0.6331, 0.5423, 0.6685, 0.4599, 0.9417, 0.4746, 0.9578, 0.4559, 0.9814, 0.444, 0.9618, 0.4416, 0.922, 0.4599, 0.9417, 0.444, 0.9618, 0.4291, 0.9377, 0.4205, 0.8995, 0.4416, 0.922, 0.4291, 0.9377, 0.4119, 0.9104, 0.3973, 0.8751, 0.4205, 0.8995, 0.4119, 0.9104, 0.3929, 0.8807, 0.3729, 0.8498, 0.3973, 0.8751, 0.3929, 0.8807, 0.5048, 0.5946, 0.5024, 0.5546, 0.5249, 0.5546, 0.5269, 0.5946, 0.4119, 0.9104, 0.4291, 0.9377, 0.4144, 0.9501, 0.4017, 0.9189, 0.3929, 0.8807, 0.4119, 0.9104, 0.4017, 0.9189, 0.3877, 0.885, 0.3729, 0.8498, 0.3929, 0.8807, 0.3877, 0.885, 0.5269, 0.5946, 0.5249, 0.5546, 0.5514, 0.5546, 0.5529, 0.5946, 0.5328, 0.6331, 0.5269, 0.5946, 0.5529, 0.5946, 0.5573, 0.6331, 0.5423, 0.6685, 0.5328, 0.6331, 0.5573, 0.6331, 0.5643, 0.6685, 0.5551, 0.6995, 0.5423, 0.6685, 0.5643, 0.6685, 0.5739, 0.6995, 0.4291, 0.9377, 0.444, 0.9618, 0.4253, 0.9775, 0.4144, 0.9501, 0.5643, 0.6685, 0.5573, 0.6331, 0.5844, 0.6331, 0.5888, 0.6685, 0.5739, 0.6995, 0.5643, 0.6685, 0.5888, 0.6685, 0.5947, 0.6995, 0.4144, 0.9501, 0.4253, 0.9775, 0.4045, 0.9884, 0.3981, 0.9587, 0.4017, 0.9189, 0.4144, 0.9501, 0.3981, 0.9587, 0.3905, 0.9248, 0.3877, 0.885, 0.4017, 0.9189, 0.3905, 0.9248, 0.382, 0.888, 0.3729, 0.8498, 0.3877, 0.885, 0.382, 0.888, 0.5529, 0.5946, 0.5514, 0.5546, 0.5808, 0.5546, 0.5818, 0.5946, 0.5573, 0.6331, 0.5529, 0.5946, 0.5818, 0.5946, 0.5844, 0.6331, 0.382, 0.888, 0.3905, 0.9248, 0.3785, 0.9278, 0.3759, 0.8895, 0.3729, 0.8498, 0.382, 0.888, 0.3759, 0.8895, 0.5818, 0.5946, 0.5808, 0.5546, 0.6121, 0.5546, 0.6124, 0.5946, 0.5844, 0.6331, 0.5818, 0.5946, 0.6124, 0.5946, 0.6133, 0.6331, 0.5888, 0.6685, 0.5844, 0.6331, 0.6133, 0.6331, 0.6148, 0.6685, 0.5947, 0.6995, 0.5888, 0.6685, 0.6148, 0.6685, 0.6168, 0.6995, 0.3981, 0.9587, 0.4045, 0.9884, 0.3824, 0.9939, 0.3807, 0.963, 0.3905, 0.9248, 0.3981, 0.9587, 0.3807, 0.963, 0.3785, 0.9278, 0.6148, 0.6685, 0.6133, 0.6331, 0.6427, 0.6331, 0.6413, 0.6685, 0.6168, 0.6995, 0.6148, 0.6685, 0.6413, 0.6685, 0.6393, 0.6995, 0.3807, 0.963, 0.3824, 0.9939, 0.3599, 0.9939, 0.3631, 0.963, 0.3785, 0.9278, 0.3807, 0.963, 0.3631, 0.963, 0.3664, 0.9278, 0.3759, 0.8895, 0.3785, 0.9278, 0.3664, 0.9278, 0.3697, 0.8895, 0.3729, 0.8498, 0.3759, 0.8895, 0.3697, 0.8895, 0.6124, 0.5946, 0.6121, 0.5546, 0.6439, 0.5546, 0.6436, 0.5946, 0.6133, 0.6331, 0.6124, 0.5946, 0.6436, 0.5946, 0.6427, 0.6331, 0.3697, 0.8895, 0.3664, 0.9278, 0.3544, 0.9248, 0.3636, 0.888, 0.3729, 0.8498, 0.3697, 0.8895, 0.3636, 0.888, 0.6436, 0.5946, 0.6439, 0.5546, 0.6752, 0.5546, 0.6743, 0.5946, 0.6427, 0.6331, 0.6436, 0.5946, 0.6743, 0.5946, 0.6716, 0.6331, 0.6413, 0.6685, 0.6427, 0.6331, 0.6716, 0.6331, 0.6672, 0.6685, 0.6393, 0.6995, 0.6413, 0.6685, 0.6672, 0.6685, 0.6614, 0.6995, 0.3631, 0.963, 0.3599, 0.9939, 0.3378, 0.9884, 0.3457, 0.9587, 0.3664, 0.9278, 0.3631, 0.963, 0.3457, 0.9587, 0.3544, 0.9248, 0.6614, 0.6995, 0.6672, 0.6685, 0.6917, 0.6685, 0.6822, 0.6995, 0.3457, 0.9587, 0.3378, 0.9884, 0.317, 0.9775, 0.3294, 0.9501, 0.3544, 0.9248, 0.3457, 0.9587, 0.3294, 0.9501, 0.3432, 0.9189, 0.3636, 0.888, 0.3544, 0.9248, 0.3432, 0.9189, 0.3578, 0.885, 0.3729, 0.8498, 0.3636, 0.888, 0.3578, 0.885, 0.6743, 0.5946, 0.6752, 0.5546, 0.7046, 0.5546, 0.7031, 0.5946, 0.6716, 0.6331, 0.6743, 0.5946, 0.7031, 0.5946, 0.6988, 0.6331, 0.6672, 0.6685, 0.6716, 0.6331, 0.6988, 0.6331, 0.6917, 0.6685, 0.3729, 0.8498, 0.3578, 0.885, 0.3527, 0.8807, 0.7031, 0.5946, 0.7046, 0.5546, 0.7311, 0.5546, 0.7291, 0.5946, 0.6988, 0.6331, 0.7031, 0.5946, 0.7291, 0.5946, 0.7233, 0.6331, 0.6917, 0.6685, 0.6988, 0.6331, 0.7233, 0.6331, 0.7137, 0.6685, 0.317, 0.9775, 0.3066, 1.0, 0.2846, 0.9814, 0.2983, 0.9618, 0.3294, 0.9501, 0.317, 0.9775, 0.2983, 0.9618, 0.3147, 0.9377, 0.3432, 0.9189, 0.3294, 0.9501, 0.3147, 0.9377, 0.333, 0.9104, 0.3578, 0.885, 0.3432, 0.9189, 0.333, 0.9104, 0.3527, 0.8807, 0.2983, 0.9618, 0.2846, 0.9814, 0.2659, 0.9578, 0.2824, 0.9417, 0.3147, 0.9377, 0.2983, 0.9618, 0.2824, 0.9417, 0.3022, 0.922, 0.333, 0.9104, 0.3147, 0.9377, 0.3022, 0.922, 0.3244, 0.8995, 0.3527, 0.8807, 0.333, 0.9104, 0.3244, 0.8995, 0.3483, 0.8751, 0.3729, 0.8498, 0.3527, 0.8807, 0.3483, 0.8751, 0.9976, 0.1049, 1.0, 0.1449, 0.9775, 0.1449, 0.9755, 0.1049, 0.7233, 0.6331, 0.7291, 0.5946, 0.7512, 0.5946, 0.7441, 0.6331, 0.7137, 0.6685, 0.7233, 0.6331, 0.7441, 0.6331, 0.7325, 0.6685, 0.3729, 0.8498, 0.3483, 0.8751, 0.3448, 0.8686, 0.9755, 0.1049, 0.9775, 0.1449, 0.951, 0.1449, 0.9495, 0.1049, 0.9696, 0.06647, 0.9755, 0.1049, 0.9495, 0.1049, 0.9452, 0.06647, 0.9601, 0.03105, 0.9696, 0.06647, 0.9452, 0.06647, 0.9381, 0.03105, 0.2824, 0.9417, 0.2659, 0.9578, 0.2512, 0.9301, 0.2699, 0.9181, 0.3022, 0.922, 0.2824, 0.9417, 0.2699, 0.9181, 0.2923, 0.9034, 0.3244, 0.8995, 0.3022, 0.922, 0.2923, 0.9034, 0.3176, 0.8867, 0.3483, 0.8751, 0.3244, 0.8995, 0.3176, 0.8867, 0.3448, 0.8686, 0.2923, 0.9034, 0.2699, 0.9181, 0.2613, 0.8918, 0.2856, 0.8828, 0.3176, 0.8867, 0.2923, 0.9034, 0.2856, 0.8828, 0.313, 0.8725, 0.3448, 0.8686, 0.3176, 0.8867, 0.313, 0.8725, 0.3425, 0.8614, 0.3729, 0.8498, 0.3448, 0.8686, 0.3425, 0.8614, 0.9495, 0.1049, 0.951, 0.1449, 0.9216, 0.1449, 0.9207, 0.1049, 0.9452, 0.06647, 0.9495, 0.1049, 0.9207, 0.1049, 0.918, 0.06647, 0.9381, 0.03105, 0.9452, 0.06647, 0.918, 0.06647, 0.9136, 0.03105, 0.9286, 0.0, 0.9381, 0.03105, 0.9136, 0.03105, 0.9077, 4.885e-08, 0.918, 0.06647, 0.9207, 0.1049, 0.89, 0.1049, 0.8891, 0.06647, 0.9136, 0.03105, 0.918, 0.06647, 0.8891, 0.06647, 0.8876, 0.03105, 0.9077, 4.885e-08, 0.9136, 0.03105, 0.8876, 0.03105, 0.8857, 4.885e-08, 0.2856, 0.8828, 0.2613, 0.8918, 0.2569, 0.864, 0.2821, 0.8609, 0.313, 0.8725, 0.2856, 0.8828, 0.2821, 0.8609, 0.3106, 0.8574, 0.3425, 0.8614, 0.313, 0.8725, 0.3106, 0.8574, 0.3413, 0.8537, 0.3729, 0.8498, 0.3425, 0.8614, 0.3413, 0.8537, 0.9207, 0.1049, 0.9216, 0.1449, 0.8903, 0.1449, 0.89, 0.1049, 0.3106, 0.8574, 0.2821, 0.8609, 0.2821, 0.8386, 0.3106, 0.8421, 0.3413, 0.8537, 0.3106, 0.8574, 0.3106, 0.8421, 0.3413, 0.8458, 0.3729, 0.8498, 0.3413, 0.8537, 0.3413, 0.8458, 0.89, 0.1049, 0.8903, 0.1449, 0.8585, 0.1449, 0.8588, 0.1049, 0.8891, 0.06647, 0.89, 0.1049, 0.8588, 0.1049, 0.8597, 0.06647, 0.8876, 0.03105, 0.8891, 0.06647, 0.8597, 0.06647, 0.8612, 0.03105, 0.8857, 4.885e-08, 0.8876, 0.03105, 0.8612, 0.03105, 0.8631, 4.885e-08, 0.2821, 0.8609, 0.2569, 0.864, 0.2569, 0.8356, 0.2821, 0.8386, 0.8597, 0.06647, 0.8588, 0.1049, 0.8281, 0.1049, 0.8308, 0.06647, 0.8612, 0.03105, 0.8597, 0.06647, 0.8308, 0.06647, 0.8352, 0.03105, 0.8631, 4.885e-08, 0.8612, 0.03105, 0.8352, 0.03105, 0.841, 0.0, 0.2821, 0.8386, 0.2569, 0.8356, 0.2613, 0.8077, 0.2856, 0.8167, 0.3106, 0.8421, 0.2821, 0.8386, 0.2856, 0.8167, 0.313, 0.827, 0.3413, 0.8458, 0.3106, 0.8421, 0.313, 0.827, 0.3425, 0.8382, 0.3729, 0.8498, 0.3413, 0.8458, 0.3425, 0.8382, 0.8588, 0.1049, 0.8585, 0.1449, 0.8272, 0.1449, 0.8281, 0.1049, 0.313, 0.827, 0.2856, 0.8167, 0.2923, 0.7961, 0.3176, 0.8128, 0.3425, 0.8382, 0.313, 0.827, 0.3176, 0.8128, 0.3448, 0.8309, 0.3729, 0.8498, 0.3425, 0.8382, 0.3448, 0.8309, 0.8281, 0.1049, 0.8272, 0.1449, 0.7978, 0.1449, 0.7993, 0.1049, 0.8308, 0.06647, 0.8281, 0.1049, 0.7993, 0.1049, 0.8036, 0.06647, 0.8352, 0.03105, 0.8308, 0.06647, 0.8036, 0.06647, 0.8107, 0.03105, 0.841, 0.0, 0.8352, 0.03105, 0.8107, 0.03105, 0.8202, 4.885e-08, 0.2856, 0.8167, 0.2613, 0.8077, 0.2699, 0.7815, 0.2923, 0.7961, 0.8107, 0.03105, 0.8036, 0.06647, 0.7792, 0.06647, 0.7887, 0.03105, 0.2699, 0.7815, 0.2512, 0.7695, 0.2659, 0.7417, 0.2824, 0.7579, 0.2923, 0.7961, 0.2699, 0.7815, 0.2824, 0.7579, 0.3022, 0.7775, 0.3176, 0.8128, 0.2923, 0.7961, 0.3022, 0.7775, 0.3244, 0.8, 0.3448, 0.8309, 0.3176, 0.8128, 0.3244, 0.8, 0.3483, 0.8244, 0.3729, 0.8498, 0.3448, 0.8309, 0.3483, 0.8244, 0.7993, 0.1049, 0.7978, 0.1449, 0.7713, 0.1449, 0.7733, 0.1049, 0.8036, 0.06647, 0.7993, 0.1049, 0.7733, 0.1049, 0.7792, 0.06647, 0.3483, 0.8244, 0.3244, 0.8, 0.333, 0.7892, 0.3527, 0.8189, 0.3729, 0.8498, 0.3483, 0.8244, 0.3527, 0.8189, 0.2536, 0.5946, 0.2512, 0.5546, 0.2737, 0.5546, 0.2757, 0.5946, 0.7792, 0.06647, 0.7733, 0.1049, 0.7512, 0.1049, 0.7584, 0.06647, 0.2724, 0.6685, 0.2608, 0.6331, 0.2816, 0.6331, 0.2911, 0.6685, 0.2824, 0.7579, 0.2659, 0.7417, 0.2846, 0.7181, 0.2983, 0.7378, 0.3022, 0.7775, 0.2824, 0.7579, 0.2983, 0.7378, 0.3147, 0.7618, 0.3244, 0.8, 0.3022, 0.7775, 0.3147, 0.7618, 0.333, 0.7892, 0.2911, 0.6685, 0.2816, 0.6331, 0.306, 0.6331, 0.3131, 0.6685, 0.2983, 0.7378, 0.2846, 0.7181, 0.3066, 0.6995, 0.317, 0.722, 0.3147, 0.7618, 0.2983, 0.7378, 0.317, 0.722, 0.3294, 0.7494, 0.333, 0.7892, 0.3147, 0.7618, 0.3294, 0.7494, 0.3432, 0.7806, 0.3527, 0.8189, 0.333, 0.7892, 0.3432, 0.7806, 0.3578, 0.8145, 0.3729, 0.8498, 0.3527, 0.8189, 0.3578, 0.8145, 0.2757, 0.5946, 0.2737, 0.5546, 0.3002, 0.5546, 0.3017, 0.5946, 0.2816, 0.6331, 0.2757, 0.5946, 0.3017, 0.5946, 0.306, 0.6331])
me_sphere.use_remesh_fix_poles = True
me_sphere.use_remesh_preserve_attributes = False
me_sphere.use_mirror_vertex_groups = False
me_sphere.update()

# ---- objects
ob_sphere = bpy.data.objects.new('Sphere', me_sphere)

# ---- transforms, parenting, visibility, modifiers, constraints
ob_sphere.location = (0.0, 0.0, 1.0)
ob_sphere.lineart.crease_threshold = 0.0

# ---- collection membership
col_collection.objects.link(ob_sphere)

# ---- scene / render settings (as saved in the file)
scene.frame_start = 1; scene.frame_end = 250; scene.frame_set(1)
scene.render.engine = 'BLENDER_EEVEE_NEXT'
scene.cycles.use_denoising = False
scene.cycles.samples = 128
scene.cycles.sampling_pattern = 'TABULATED_SOBOL'
scene.cycles.use_adaptive_sampling = False
scene.cycles.use_light_tree = False
scene.view_settings.view_transform = 'Filmic'
bpy.context.view_layer.update()

# ---- added for rendering (the .blend has no active camera and no usable light): camera, sun
cam_auto = bpy.data.cameras.new('AutoCamera')
cam_auto.lens = 50.0
cam_auto.sensor_width = 36.0
cam_auto.clip_end = 1000.0
ob_auto_camera = bpy.data.objects.new('AutoCamera', cam_auto)
scene.collection.objects.link(ob_auto_camera)
ob_auto_camera.location = (4.53266, -5.43919, 3.62613)
ob_auto_camera.rotation_euler = (1.09748, -7.21219e-08, 0.694738)
scene.camera = ob_auto_camera
light_auto_sun = bpy.data.lights.new('AutoSun', 'SUN')
light_auto_sun.energy = 3.0
light_auto_sun.angle = 0.0523599
ob_auto_sun = bpy.data.objects.new('AutoSun', light_auto_sun)
scene.collection.objects.link(ob_auto_sun)
ob_auto_sun.rotation_euler = (0.872665, 0.174533, 0.523599)
bpy.context.view_layer.update()
